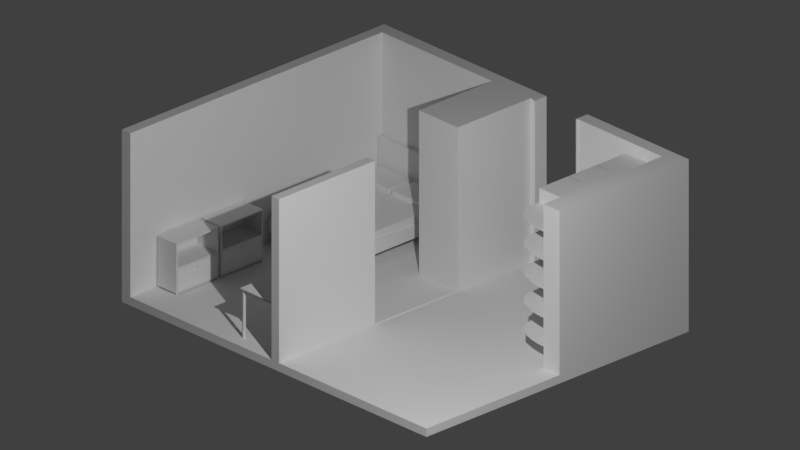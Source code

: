 # Source: room6.blend  (saved by Blender 2.79.0; exported with 4.5.12 LTS)
import bpy
from mathutils import Matrix  # noqa: F401  (used for matrix-valued properties, if any)

bpy.ops.wm.read_factory_settings(use_empty=True)
scene = bpy.context.scene
scene.name = 'Scene'

# ---- collections
col_collection_1 = bpy.data.collections.new('Collection 1'); scene.collection.children.link(col_collection_1)
col_collection_2 = bpy.data.collections.new('Collection 2'); scene.collection.children.link(col_collection_2)
col_collection_3 = bpy.data.collections.new('Collection 3'); scene.collection.children.link(col_collection_3)
col_collection_4 = bpy.data.collections.new('Collection 4'); scene.collection.children.link(col_collection_4)
col_collection_5 = bpy.data.collections.new('Collection 5'); scene.collection.children.link(col_collection_5)

# ---- world
world_world = bpy.data.worlds.new('World'); scene.world = world_world
world_world.color = (0.05088, 0.05088, 0.05088)
world_world.use_sun_shadow = False
world_world.sun_shadow_jitter_overblur = 0.0
world_world.cycles.sampling_method = 'MANUAL'

# ---- cameras
cam_camera = bpy.data.cameras.new('Camera')
cam_camera.type = 'ORTHO'
cam_camera.clip_end = 100.0
cam_camera.lens = 35.0
cam_camera.sensor_width = 32.0
cam_camera.sensor_height = 18.0
cam_camera.ortho_scale = 10.61
cam_camera.dof.focus_distance = 0.0

# ---- lights
light_lamp = bpy.data.lights.new('Lamp', 'AREA')
light_lamp.transmission_factor = 0.0
light_lamp.cutoff_distance = 30.0
light_lamp.energy = 666.6
light_lamp.shadow_buffer_clip_start = 1.001
light_lamp.shadow_soft_size = 0.1
light_lamp.shadow_maximum_resolution = 0.006
light_lamp.use_absolute_resolution = True
light_lamp.shape = 'RECTANGLE'
light_lamp.size = 0.1
light_lamp.size_y = 0.1

# ---- meshes
me_plane = bpy.data.meshes.new('Plane')
me_plane.from_pydata([(-1.183, -3.585, -0.03274), (4.676, -3.585, -0.03274), (-1.183, 1.218, -0.03274), (4.676, 1.218, -0.03274), (-1.183, -3.585, -0.1556), (4.676, -3.585, -0.1556), (-1.183, 1.218, -0.1556), (4.676, 1.218, -0.1556), (-1.02, -3.585, -0.03274), (-1.02, 1.218, -0.03274), (-1.02, -3.585, -0.1556), (-1.02, 1.218, -0.1556), (-1.183, 1.022, -0.03274), (4.676, 1.022, -0.03274), (-1.183, 1.022, -0.1556), (4.676, 1.022, -0.1556), (-1.02, 1.022, -0.1556), (-1.02, 1.022, -0.03274), (1.697, -3.585, -0.03274), (1.697, -3.585, -0.1556), (1.697, 1.218, -0.03274), (1.697, 1.218, -0.1556), (1.697, 1.022, -0.1556), (1.697, 1.022, -0.03274), (1.841, -3.585, -0.03274), (1.841, -3.585, -0.1556), (1.841, 1.022, -0.03274), (1.841, 1.218, -0.03274), (1.841, 1.218, -0.1556), (1.841, 1.022, -0.1556), (-1.183, -0.3129, -0.03274), (-1.183, -0.3129, -0.1556), (-1.02, -0.3129, -0.03274), (4.676, -0.3129, -0.03274), (4.676, -0.3129, -0.1556), (-1.02, -0.3129, -0.1556), (1.697, -0.3129, -0.03274), (1.697, -0.3129, -0.1556), (1.841, -0.3129, -0.03274), (1.841, -0.3129, -0.1556), (2.727, -3.585, -0.03274), (2.727, -3.585, -0.1556), (2.727, 1.022, -0.03274), (2.727, 1.218, -0.03274), (2.727, 1.218, -0.1556), (2.727, 1.022, -0.1556), (2.727, -0.3129, -0.03274), (2.727, -0.3129, -0.1556), (1.096, 1.218, -0.03274), (1.096, 1.218, -0.1556), (1.096, 1.022, -0.1556), (1.096, -3.585, -0.03274), (1.096, -3.585, -0.1556), (1.096, 1.022, -0.03274), (1.096, -0.3129, -0.1556), (1.096, -0.3129, -0.03274), (-1.183, -0.3129, -0.03274), (-1.183, -3.585, -0.03274), (-1.02, -3.585, -0.03274), (-1.02, -0.3129, -0.03274), (-1.183, 1.022, -0.03274), (-1.02, 1.022, -0.03274), (-1.183, -3.585, 2.366), (-1.02, -3.585, 2.366), (-1.183, 1.022, 2.366), (-1.02, 1.022, 2.366), (-1.183, -0.3129, 2.366), (-1.02, -0.3129, 2.366), (-1.02, -0.3129, -0.03274), (-1.183, -0.3129, -0.03274), (-1.02, 1.022, -0.03274), (-1.183, 1.022, -0.03274), (-1.02, -3.585, -0.03274), (-1.183, -3.585, -0.03274), (-1.183, 1.218, 2.366), (-1.02, 1.218, 2.366), (4.676, 1.218, 2.366), (4.676, 1.022, 2.366), (1.096, 1.218, 2.366), (-1.183, 1.022, 2.366), (-1.02, 1.022, 2.366), (2.727, 1.022, 2.366), (1.841, 1.218, 2.366), (1.697, 1.218, 2.366), (1.096, 1.022, 2.366), (1.697, 1.022, 2.366), (1.841, 1.022, 2.366), (2.727, 1.218, 2.366), (4.367, -3.585, -0.03274), (4.367, -3.585, -0.1556), (4.367, 1.022, -0.03274), (4.367, -0.3129, -0.03274), (4.367, 1.218, -0.03274), (4.367, 1.218, -0.1556), (4.367, 1.022, -0.1556), (4.367, -0.3129, -0.1556), (4.367, 1.022, 2.366), (4.367, 1.218, 2.366), (-1.183, -1.147, -0.1556), (1.697, -1.147, -0.03274), (1.841, -1.147, -0.03274), (4.676, -1.147, -0.03274), (4.676, -1.147, -0.1556), (-1.02, -1.147, -0.1556), (1.697, -1.147, -0.1556), (1.841, -1.147, -0.1556), (2.727, -1.147, -0.1556), (2.727, -1.147, -0.03274), (1.096, -1.147, -0.03274), (1.096, -1.147, -0.1556), (4.367, -1.147, -0.1556), (4.367, -1.147, -0.03274), (4.676, -0.3129, 2.366), (4.676, 1.022, 2.366), (4.367, 1.022, 2.366), (4.676, -1.147, 2.366), (4.367, -0.3129, 2.366), (4.367, -1.147, 2.366), (1.096, 1.022, 2.366), (1.697, 1.022, 2.366), (1.841, 1.022, 2.366), (1.697, -0.3129, 2.366), (1.841, -0.3129, 2.366), (1.096, -0.3129, 2.366), (-1.183, -1.827, -0.1556), (1.697, -1.827, -0.03274), (1.841, -1.827, -0.03274), (2.727, -1.827, -0.03274), (1.096, -1.827, -0.03274), (4.367, -1.827, -0.03274), (4.676, -1.827, -0.03274), (4.676, -1.827, -0.1556), (-1.02, -1.827, -0.1556), (1.697, -1.827, -0.1556), (1.841, -1.827, -0.1556), (2.727, -1.827, -0.1556), (1.096, -1.827, -0.1556), (4.367, -1.827, -0.1556), (1.697, -1.827, 2.366), (1.697, -3.585, 2.366), (1.841, -3.585, 2.366), (1.841, -1.827, 2.366), (1.697, -0.3129, -0.01804), (1.841, -0.3129, -0.01804), (1.697, -1.147, -0.01804), (1.841, -1.147, -0.01804), (1.697, -1.827, -0.01804), (1.841, -1.827, -0.01804), (2.762, 1.218, -0.03274), (2.762, 1.218, -0.1556), (2.762, 1.022, -0.1556), (2.762, -0.3129, -0.1556), (2.762, 1.218, 2.366), (2.762, -3.585, -0.03274), (2.762, -3.585, -0.1556), (2.762, 1.022, -0.03274), (2.762, -0.3129, -0.03274), (2.762, 1.022, 2.366), (2.762, -1.147, -0.03274), (2.762, -1.147, -0.1556), (2.762, -1.827, -0.1556), (2.762, -1.827, -0.03274), (1.841, 1.022, -0.03274), (1.841, 1.218, -0.03274), (1.841, 1.218, 2.366), (1.841, 1.022, 2.366), (1.941, 1.022, -0.03274), (1.941, 1.218, -0.03274), (1.941, 1.218, 2.366), (1.941, 1.022, 2.366), (1.906, 1.218, 2.366), (1.906, 1.218, -0.03274), (1.906, 1.022, 2.366), (1.906, 1.022, -0.03274), (2.727, 1.007, 2.366), (2.727, 1.007, -0.03274), (2.762, 1.007, -0.03274), (2.762, 1.007, 2.366), (1.941, 1.007, -0.03274), (1.941, 1.007, 2.366), (1.906, 1.007, 2.366), (1.906, 1.007, -0.03274), (-1.183, -3.067, -0.1556), (1.697, -3.067, -0.03274), (1.841, -3.067, -0.03274), (2.727, -3.067, -0.03274), (1.096, -3.067, -0.03274), (4.367, -3.067, -0.03274), (4.676, -3.067, -0.03274), (4.676, -3.067, -0.1556), (-1.02, -3.067, -0.1556), (1.697, -3.067, -0.1556), (1.841, -3.067, -0.1556), (2.727, -3.067, -0.1556), (1.096, -3.067, -0.1556), (4.367, -3.067, -0.1556), (1.697, -3.067, 2.366), (1.841, -3.067, 2.366), (2.762, -3.067, -0.03274), (2.762, -3.067, -0.1556)], [], [(92, 97, 76, 3), (94, 93, 7, 15), (9, 11, 6, 2), (88, 89, 5, 1), (13, 15, 7, 3), (30, 31, 98, 124, 182, 4, 0), (0, 4, 10, 8), (48, 49, 11, 9), (14, 6, 11, 16), (20, 83, 82, 27), (30, 12, 60, 56), (31, 14, 16, 35), (2, 6, 14, 12), (33, 34, 15, 13), (95, 94, 15, 34), (91, 116, 114, 90), (23, 119, 120, 26), (54, 50, 22, 37), (27, 28, 21, 20), (51, 52, 19, 18), (50, 49, 21, 22), (43, 27, 26, 42), (43, 44, 28, 27), (53, 118, 119, 23), (37, 22, 29, 39), (18, 19, 25, 24), (22, 21, 28, 29), (17, 80, 79, 12), (104, 37, 39, 105), (100, 38, 143, 145), (109, 54, 37, 104), (108, 99, 36, 55), (13, 113, 112, 33), (110, 95, 34, 102), (101, 102, 34, 33), (98, 31, 35, 103), (17, 32, 59, 61), (12, 14, 31, 30), (105, 39, 47, 106), (100, 107, 46, 38), (148, 149, 44, 43), (38, 46, 42, 26), (39, 29, 45, 47), (24, 25, 41, 40), (29, 28, 44, 45), (48, 78, 83, 20), (8, 51, 186, 128, 108, 55, 32), (103, 35, 54, 109), (2, 74, 75, 9), (16, 11, 49, 50), (8, 10, 52, 51), (35, 16, 50, 54), (32, 55, 53, 17), (20, 21, 49, 48), (17, 12, 71, 70), (12, 30, 69, 71), (32, 8, 58, 59), (12, 17, 61, 60), (0, 30, 56, 57), (0, 8, 72, 73), (73, 72, 63, 62), (68, 70, 65, 67), (69, 73, 62, 66), (64, 66, 62, 63, 67, 65), (70, 71, 64, 65), (8, 32, 68, 72), (71, 69, 66, 64), (32, 17, 70, 68), (30, 0, 73, 69), (72, 68, 67, 63), (96, 77, 76, 97), (79, 80, 75, 74), (84, 85, 83, 78), (85, 86, 82, 83), (42, 81, 87, 43), (80, 84, 78, 75), (12, 79, 74, 2), (9, 75, 78, 48), (23, 85, 84, 53), (53, 84, 80, 17), (157, 81, 174, 177), (26, 86, 85, 23), (3, 76, 77, 13), (82, 86, 165, 164), (13, 77, 96, 90), (157, 96, 97, 152), (3, 7, 93, 92), (159, 151, 95, 110), (158, 111, 91, 156), (156, 91, 90, 155), (151, 150, 94, 95), (153, 154, 89, 88), (150, 149, 93, 94), (148, 152, 97, 92), (161, 129, 111, 158), (160, 159, 110, 137), (132, 103, 109, 136), (126, 127, 107, 100), (134, 105, 106, 135), (124, 98, 103, 132), (130, 131, 102, 101), (137, 110, 102, 131), (129, 130, 101, 111), (128, 125, 99, 108), (136, 109, 104, 133), (99, 125, 146, 144), (133, 104, 105, 134), (116, 112, 113, 114), (117, 115, 112, 116), (111, 117, 116, 91), (101, 115, 117, 111), (33, 112, 115, 101), (90, 114, 113, 13), (123, 121, 119, 118), (121, 122, 120, 119), (26, 120, 122, 38), (55, 123, 118, 53), (36, 121, 123, 55), (38, 122, 121, 36), (191, 133, 134, 192), (184, 197, 140, 24), (194, 136, 133, 191), (186, 183, 125, 128), (187, 188, 130, 129), (195, 137, 131, 189), (188, 189, 131, 130), (182, 124, 132, 190), (192, 134, 135, 193), (184, 185, 127, 126), (190, 132, 136, 194), (199, 160, 137, 195), (198, 187, 129, 161), (196, 197, 141, 138), (183, 196, 138, 125), (125, 138, 141, 126), (24, 140, 139, 18), (144, 145, 143, 142), (146, 147, 145, 144), (125, 126, 147, 146), (126, 100, 145, 147), (38, 36, 142, 143), (36, 99, 144, 142), (185, 198, 161, 127), (193, 135, 160, 199), (135, 106, 159, 160), (127, 161, 158, 107), (43, 87, 152, 148), (45, 44, 149, 150), (40, 41, 154, 153), (47, 45, 150, 151), (46, 156, 155, 42), (107, 158, 156, 46), (106, 47, 151, 159), (81, 157, 152, 87), (90, 96, 157, 155), (92, 93, 149, 148), (171, 170, 168, 167), (26, 27, 163, 162), (27, 82, 164, 163), (86, 26, 162, 165), (166, 167, 168, 169), (170, 172, 169, 168), (169, 172, 180, 179), (173, 171, 167, 166), (162, 163, 171, 173), (165, 162, 173, 172), (164, 165, 172, 170), (163, 164, 170, 171), (176, 177, 174, 175), (180, 181, 178, 179), (81, 42, 175, 174), (42, 155, 176, 175), (172, 173, 181, 180), (166, 169, 179, 178), (173, 166, 178, 181), (155, 157, 177, 176), (41, 193, 199, 154), (40, 153, 198, 185), (18, 139, 196, 183), (139, 140, 197, 196), (153, 88, 187, 198), (154, 199, 195, 89), (10, 190, 194, 52), (24, 40, 185, 184), (25, 192, 193, 41), (4, 182, 190, 10), (1, 5, 189, 188), (89, 195, 189, 5), (88, 1, 188, 187), (51, 18, 183, 186), (52, 194, 191, 19), (126, 141, 197, 184), (19, 191, 192, 25)])
me_plane.use_remesh_preserve_volume = False
me_plane.use_remesh_preserve_attributes = False
me_plane.use_mirror_vertex_groups = False
me_plane.update()
me_plane_004 = bpy.data.meshes.new('Plane.004')
me_plane_004.from_pydata([(-1.0, -1.0, 0.0), (1.0, -1.0, 0.0), (-1.0, 1.0, 0.0), (1.0, 1.0, 0.0), (-1.0, 1.0, 0.36), (-1.0, -1.0, 0.36), (1.0, -1.0, 0.36), (1.0, 1.0, 0.36), (0.9167, -1.0, 0.0), (0.9167, 1.0, 0.0), (0.9167, -1.0, 0.36), (0.9167, 1.0, 0.36), (-0.9167, 1.0, 0.0), (-0.9167, 1.0, 0.36), (-0.9167, -1.0, 0.0), (-0.9167, -1.0, 0.36), (1.0, 1.0, 0.02), (1.0, -1.0, 0.02), (-1.0, -1.0, 0.02), (-1.0, 1.0, 0.02), (0.9167, -1.0, 0.02), (0.9167, 1.0, 0.02), (-0.9167, -1.0, 0.02), (-0.9167, 1.0, 0.02), (1.0, 1.0, 0.34), (-1.0, -1.0, 0.34), (0.9167, -1.0, 0.34), (0.9167, 1.0, 0.34), (-0.9167, -1.0, 0.34), (-0.9167, 1.0, 0.34), (1.0, -1.0, 0.34), (-1.0, 1.0, 0.34), (1.0, -1.0, 0.13), (-1.0, 1.0, 0.13), (1.0, 1.0, 0.13), (-1.0, -1.0, 0.13), (0.9167, -1.0, 0.13), (0.9167, 1.0, 0.13), (-0.9167, -1.0, 0.13), (-0.9167, 1.0, 0.13), (0.9167, 0.5667, 0.02), (-0.9167, 0.5667, 0.02), (0.9167, 0.5667, 0.13), (-0.9167, 0.5667, 0.13), (-0.9042, -1.0, 0.0), (-0.9042, -1.0, 0.36), (-0.9042, 1.0, 0.0), (-0.9042, 1.0, 0.36), (-0.9042, 1.0, 0.02), (-0.9042, -1.0, 0.02), (-0.9042, 1.0, 0.34), (-0.9042, -1.0, 0.34), (-0.9042, -1.0, 0.13), (-0.9042, 1.0, 0.13), (-0.9042, 0.5667, 0.02), (-0.9042, 0.5667, 0.13), (0.9042, -1.0, 0.0), (0.9042, -1.0, 0.36), (0.9042, 1.0, 0.02), (0.9042, 1.0, 0.34), (0.9042, 1.0, 0.13), (0.9042, 1.0, 0.0), (0.9042, 1.0, 0.36), (0.9042, -1.0, 0.02), (0.9042, -1.0, 0.34), (0.9042, -1.0, 0.13), (0.9042, 0.5667, 0.02), (0.9042, 0.5667, 0.13), (1.0, 1.0, 0.337), (-1.0, -1.0, 0.337), (0.9167, -1.0, 0.337), (0.9167, 1.0, 0.337), (-0.9167, -1.0, 0.337), (-0.9167, 1.0, 0.337), (1.0, -1.0, 0.337), (-1.0, 1.0, 0.337), (-0.9042, -1.0, 0.337), (-0.9042, 1.0, 0.337), (0.9042, 1.0, 0.337), (0.9042, -1.0, 0.337), (0.9167, -0.4958, 0.337), (0.9167, -0.4958, 0.34), (-0.9166, -0.4958, 0.337), (-0.9166, -0.4958, 0.34), (-0.9041, -0.4958, 0.34), (-0.9041, -0.4958, 0.13), (-0.9166, -0.4958, 0.13), (0.9042, -0.4958, 0.34), (-0.9041, -0.4958, 0.337), (0.9167, -0.4958, 0.13), (0.9042, -0.4958, 0.13), (0.9042, -0.4958, 0.337)], [], [(8, 9, 3, 1), (10, 6, 7, 11), (30, 24, 7, 6), (31, 25, 5, 4), (29, 31, 4, 13), (26, 30, 6, 10), (64, 26, 10, 57), (24, 27, 11, 7), (57, 10, 11, 62), (56, 61, 9, 8), (0, 2, 12, 14), (5, 15, 13, 4), (25, 28, 15, 5), (50, 29, 13, 47), (46, 12, 23, 48), (0, 14, 22, 18), (3, 9, 21, 16), (56, 8, 20, 63), (8, 1, 17, 20), (12, 2, 19, 23), (2, 0, 18, 19), (1, 3, 16, 17), (77, 73, 29, 50), (69, 72, 28, 25), (68, 71, 27, 24), (64, 51, 84, 87), (70, 74, 30, 26), (73, 75, 31, 29), (75, 69, 25, 31), (74, 68, 24, 30), (17, 16, 34, 32), (19, 18, 35, 33), (23, 19, 33, 39), (20, 17, 32, 36), (63, 20, 40, 66), (16, 21, 37, 34), (18, 22, 38, 35), (48, 23, 39, 53), (66, 40, 42, 67), (52, 38, 43, 55), (38, 22, 41, 43), (20, 36, 42, 40), (65, 52, 55, 67), (41, 54, 55, 43), (58, 48, 53, 60), (22, 49, 54, 41), (70, 26, 81, 80), (78, 77, 50, 59), (14, 44, 49, 22), (61, 46, 48, 58), (59, 50, 47, 62), (14, 12, 46, 44), (15, 45, 47, 13), (28, 51, 45, 15), (27, 59, 62, 11), (9, 61, 58, 21), (71, 78, 59, 27), (21, 58, 60, 37), (36, 65, 67, 42), (54, 66, 67, 55), (49, 63, 66, 54), (36, 70, 80, 89), (44, 56, 63, 49), (44, 46, 61, 56), (45, 57, 62, 47), (51, 64, 57, 45), (52, 65, 79, 76), (37, 60, 78, 71), (60, 53, 77, 78), (65, 36, 89, 90), (32, 34, 68, 74), (33, 35, 69, 75), (39, 33, 75, 73), (36, 32, 74, 70), (76, 79, 91, 88), (34, 37, 71, 68), (35, 38, 72, 69), (53, 39, 73, 77), (91, 80, 81, 87), (82, 88, 84, 83), (88, 91, 87, 84), (86, 85, 88, 82), (90, 89, 80, 91), (72, 38, 86, 82), (79, 65, 90, 91), (28, 72, 82, 83), (26, 64, 87, 81), (52, 76, 88, 85), (51, 28, 83, 84), (38, 52, 85, 86)])
me_plane_004.use_remesh_preserve_volume = False
me_plane_004.use_remesh_preserve_attributes = False
me_plane_004.use_mirror_vertex_groups = False
me_plane_004.update()
me_plane_003 = bpy.data.meshes.new('Plane.003')
me_plane_003.from_pydata([(-1.0, -1.0, 0.0), (1.0, -1.0, 0.0), (-1.0, 1.0, 0.0), (1.0, 1.0, 0.0), (-1.0, 1.0, 0.3946), (-1.0, -1.0, 0.3946), (1.0, -1.0, 0.3946), (1.0, 1.0, 0.3946)], [], [(0, 2, 3, 1), (5, 6, 7, 4), (1, 3, 7, 6), (2, 0, 5, 4), (3, 2, 4, 7), (0, 1, 6, 5)])
me_plane_003.use_remesh_preserve_volume = False
me_plane_003.use_remesh_preserve_attributes = False
me_plane_003.use_mirror_vertex_groups = False
me_plane_003.update()
me_plane_002 = bpy.data.meshes.new('Plane.002')
me_plane_002.from_pydata([(-1.0, -1.0, 0.0), (1.0, -1.0, 0.0), (-1.0, 1.0, 0.0), (1.0, 1.0, 0.0), (-1.0, 1.0, 0.3946), (-1.0, -1.0, 0.3946), (1.0, -1.0, 0.3946), (1.0, 1.0, 0.3946)], [], [(0, 2, 3, 1), (5, 6, 7, 4), (1, 3, 7, 6), (2, 0, 5, 4), (3, 2, 4, 7), (0, 1, 6, 5)])
me_plane_002.use_remesh_preserve_volume = False
me_plane_002.use_remesh_preserve_attributes = False
me_plane_002.use_mirror_vertex_groups = False
me_plane_002.update()
me_plane_001 = bpy.data.meshes.new('Plane.001')
me_plane_001.from_pydata([(-1.0, -1.0, -0.03404), (1.0, -1.0, -0.03404), (-1.0, 1.0, -0.03404), (1.0, 1.0, -0.03404), (-1.0, 1.0, 0.1468), (-1.0, -1.0, 0.1468), (1.0, -1.0, 0.1468), (1.0, 1.0, 0.1468), (-1.0, 0.935, -0.03404), (1.0, 0.935, -0.03404), (-1.0, 0.935, 0.1468), (1.0, 0.935, 0.1468), (1.0, 0.935, 0.1468), (1.0, 1.0, 0.1468), (-1.0, 1.0, 0.1468), (-1.0, 0.935, 0.1468), (1.0, 0.935, 0.1468), (1.0, 1.0, 0.1468), (-1.0, 1.0, 0.1468), (-1.0, 0.935, 0.1468), (1.0, 0.935, 0.727), (1.0, 1.0, 0.727), (-1.0, 1.0, 0.727), (-1.0, 0.935, 0.727), (-1.0, -0.9617, -0.03404), (-1.0, -0.9617, 0.1468), (1.0, -0.9617, -0.03404), (1.0, -0.9617, 0.1468), (0.946, -1.0, -0.03404), (0.946, 1.0, -0.03404), (0.946, -1.0, 0.1468), (0.946, 1.0, 0.1468), (0.946, 0.935, 0.1468), (0.946, 0.935, -0.03404), (0.946, 1.0, 0.1468), (0.946, 0.935, 0.1468), (0.946, 1.0, 0.1468), (0.946, 0.935, 0.1468), (0.946, 1.0, 0.727), (0.946, 0.935, 0.727), (0.946, -0.9617, -0.03404), (0.946, -0.9617, 0.1468), (-0.9459, 1.0, -0.03404), (-0.9459, 1.0, 0.1468), (-0.9459, 0.935, 0.1468), (-0.9459, 1.0, 0.1468), (-0.9459, 0.935, 0.1468), (-0.9459, 1.0, 0.1468), (-0.9459, 0.935, 0.1468), (-0.9459, 1.0, 0.727), (-0.9459, 0.935, 0.727), (-0.9459, -0.9617, 0.1468), (-0.9459, -1.0, -0.03404), (-0.9459, -1.0, 0.1468), (-0.9459, 0.935, -0.03404), (-0.9459, -0.9617, -0.03404), (0.946, -0.9617, 0.2711), (0.946, 0.935, 0.2711), (-0.9459, 0.935, 0.2711), (-0.9459, -0.9617, 0.2711), (0.8353, -0.843, -0.1841), (0.8353, -0.843, 0.01905), (0.8735, -0.8542, -0.1841), (0.8735, -0.8542, 0.01905), (0.8894, -0.8812, -0.1841), (0.8894, -0.8812, 0.01905), (0.8735, -0.9083, -0.1841), (0.8735, -0.9083, 0.01905), (0.8353, -0.9195, -0.1841), (0.8353, -0.9195, 0.01905), (0.7971, -0.9083, -0.1841), (0.7971, -0.9083, 0.01905), (0.7812, -0.8812, -0.1841), (0.7812, -0.8812, 0.01905), (0.7971, -0.8542, -0.1841), (0.7971, -0.8542, 0.01905), (-0.8399, -0.843, -0.1841), (-0.8399, -0.843, 0.01905), (-0.8017, -0.8542, -0.1841), (-0.8017, -0.8542, 0.01905), (-0.7859, -0.8812, -0.1841), (-0.7859, -0.8812, 0.01905), (-0.8017, -0.9083, -0.1841), (-0.8017, -0.9083, 0.01905), (-0.8399, -0.9195, -0.1841), (-0.8399, -0.9195, 0.01905), (-0.8782, -0.9083, -0.1841), (-0.8782, -0.9083, 0.01905), (-0.894, -0.8812, -0.1841), (-0.894, -0.8812, 0.01905), (-0.8782, -0.8542, -0.1841), (-0.8782, -0.8542, 0.01905), (-0.8399, 0.945, -0.1841), (-0.8399, 0.945, 0.01905), (-0.8017, 0.9338, -0.1841), (-0.8017, 0.9338, 0.01905), (-0.7859, 0.9068, -0.1841), (-0.7859, 0.9068, 0.01905), (-0.8017, 0.8797, -0.1841), (-0.8017, 0.8797, 0.01905), (-0.8399, 0.8685, -0.1841), (-0.8399, 0.8685, 0.01905), (-0.8782, 0.8797, -0.1841), (-0.8782, 0.8797, 0.01905), (-0.894, 0.9068, -0.1841), (-0.894, 0.9068, 0.01905), (-0.8782, 0.9338, -0.1841), (-0.8782, 0.9338, 0.01905), (0.8413, 0.945, -0.1841), (0.8413, 0.945, 0.01905), (0.8796, 0.9338, -0.1841), (0.8796, 0.9338, 0.01905), (0.8954, 0.9068, -0.1841), (0.8954, 0.9068, 0.01905), (0.8796, 0.8797, -0.1841), (0.8796, 0.8797, 0.01905), (0.8413, 0.8685, -0.1841), (0.8413, 0.8685, 0.01905), (0.8031, 0.8797, -0.1841), (0.8031, 0.8797, 0.01905), (0.7873, 0.9068, -0.1841), (0.7873, 0.9068, 0.01905), (0.8031, 0.9338, -0.1841), (0.8031, 0.9338, 0.01905)], [], [(33, 29, 3, 9), (43, 4, 14, 45), (42, 2, 4, 43), (28, 1, 6, 30), (9, 3, 7, 11), (24, 0, 5, 25), (2, 8, 10, 4), (26, 9, 11, 27), (41, 27, 11, 32), (40, 33, 9, 26), (35, 12, 16, 37), (32, 11, 12, 35), (4, 10, 15, 14), (11, 7, 13, 12), (47, 18, 22, 49), (45, 14, 18, 47), (14, 15, 19, 18), (12, 13, 17, 16), (39, 20, 21, 38), (18, 19, 23, 22), (16, 17, 21, 20), (37, 16, 20, 39), (28, 40, 26, 1), (30, 6, 27, 41), (1, 26, 27, 6), (8, 24, 25, 10), (53, 30, 41, 51), (52, 55, 40, 28), (48, 37, 39, 50), (50, 39, 38, 49), (13, 34, 36, 17), (17, 36, 38, 21), (44, 32, 35, 46), (46, 35, 37, 48), (55, 54, 33, 40), (32, 44, 58, 57), (52, 28, 30, 53), (3, 29, 31, 7), (7, 31, 34, 13), (54, 42, 29, 33), (8, 2, 42, 54), (0, 52, 53, 5), (25, 51, 44, 10), (24, 8, 54, 55), (15, 46, 48, 19), (10, 44, 46, 15), (23, 50, 49, 22), (19, 48, 50, 23), (0, 24, 55, 52), (5, 53, 51, 25), (34, 45, 47, 36), (36, 47, 49, 38), (29, 42, 43, 31), (31, 43, 45, 34), (59, 56, 57, 58), (51, 41, 56, 59), (44, 51, 59, 58), (41, 32, 57, 56), (60, 61, 63, 62), (62, 63, 65, 64), (64, 65, 67, 66), (66, 67, 69, 68), (68, 69, 71, 70), (70, 71, 73, 72), (63, 61, 75, 73, 71, 69, 67, 65), (72, 73, 75, 74), (74, 75, 61, 60), (60, 62, 64, 66, 68, 70, 72, 74), (76, 77, 79, 78), (78, 79, 81, 80), (80, 81, 83, 82), (82, 83, 85, 84), (84, 85, 87, 86), (86, 87, 89, 88), (79, 77, 91, 89, 87, 85, 83, 81), (88, 89, 91, 90), (90, 91, 77, 76), (76, 78, 80, 82, 84, 86, 88, 90), (92, 93, 95, 94), (94, 95, 97, 96), (96, 97, 99, 98), (98, 99, 101, 100), (100, 101, 103, 102), (102, 103, 105, 104), (95, 93, 107, 105, 103, 101, 99, 97), (104, 105, 107, 106), (106, 107, 93, 92), (92, 94, 96, 98, 100, 102, 104, 106), (108, 109, 111, 110), (110, 111, 113, 112), (112, 113, 115, 114), (114, 115, 117, 116), (116, 117, 119, 118), (118, 119, 121, 120), (111, 109, 123, 121, 119, 117, 115, 113), (120, 121, 123, 122), (122, 123, 109, 108), (108, 110, 112, 114, 116, 118, 120, 122)])
me_plane_001.use_remesh_preserve_volume = False
me_plane_001.use_remesh_preserve_attributes = False
me_plane_001.use_mirror_vertex_groups = False
me_plane_001.update()
me_plane_008 = bpy.data.meshes.new('Plane.008')
me_plane_008.from_pydata([(-1.0, -1.0, 0.0), (1.0, -1.0, 0.0), (-1.0, 1.0, 0.0), (1.0, 1.0, 0.0), (-1.0, -1.0, 0.05), (1.0, -1.0, 0.05), (-1.0, 1.0, 0.05), (1.0, 1.0, 0.05)], [], [(0, 2, 3, 1), (4, 5, 7, 6), (2, 0, 4, 6), (3, 2, 6, 7), (0, 1, 5, 4), (1, 3, 7, 5)])
me_plane_008.use_remesh_preserve_volume = False
me_plane_008.use_remesh_preserve_attributes = False
me_plane_008.use_mirror_vertex_groups = False
me_plane_008.update()
me_plane_007 = bpy.data.meshes.new('Plane.007')
me_plane_007.from_pydata([(-1.0, -1.0, 0.0), (1.0, -1.0, 0.0), (-1.0, 1.0, 0.0), (1.0, 1.0, 0.0), (-1.0, -1.0, 0.05), (1.0, -1.0, 0.05), (-1.0, 1.0, 0.05), (1.0, 1.0, 0.05)], [], [(0, 2, 3, 1), (4, 5, 7, 6), (2, 0, 4, 6), (3, 2, 6, 7), (0, 1, 5, 4), (1, 3, 7, 5)])
me_plane_007.use_remesh_preserve_volume = False
me_plane_007.use_remesh_preserve_attributes = False
me_plane_007.use_mirror_vertex_groups = False
me_plane_007.update()
me_cylinder_003 = bpy.data.meshes.new('Cylinder.003')
me_cylinder_003.from_pydata([(0.0, 0.015, -0.2214), (0.0, 0.015, 0.2156), (0.01061, 0.01061, -0.2214), (0.01061, 0.01061, 0.2156), (0.015, -6.557e-10, -0.2214), (0.015, -9.866e-10, 0.2156), (0.01061, -0.01061, -0.2214), (0.01061, -0.01061, 0.2156), (-1.311e-09, -0.015, -0.2214), (-1.311e-09, -0.015, 0.2156), (-0.01061, -0.01061, -0.2214), (-0.01061, -0.01061, 0.2156), (-0.015, 1.789e-10, -0.2214), (-0.015, -1.521e-10, 0.2156), (-0.01061, 0.01061, -0.2214), (-0.01061, 0.01061, 0.2156)], [], [(0, 1, 3, 2), (2, 3, 5, 4), (4, 5, 7, 6), (6, 7, 9, 8), (8, 9, 11, 10), (10, 11, 13, 12), (3, 1, 15, 13, 11, 9, 7, 5), (12, 13, 15, 14), (14, 15, 1, 0), (0, 2, 4, 6, 8, 10, 12, 14)])
me_cylinder_003.use_remesh_preserve_volume = False
me_cylinder_003.use_remesh_preserve_attributes = False
me_cylinder_003.use_mirror_vertex_groups = False
me_cylinder_003.update()
me_cylinder_002 = bpy.data.meshes.new('Cylinder.002')
me_cylinder_002.from_pydata([(0.0, 0.015, -0.2214), (0.0, 0.015, 0.2156), (0.01061, 0.01061, -0.2214), (0.01061, 0.01061, 0.2156), (0.015, -6.557e-10, -0.2214), (0.015, -9.866e-10, 0.2156), (0.01061, -0.01061, -0.2214), (0.01061, -0.01061, 0.2156), (-1.311e-09, -0.015, -0.2214), (-1.311e-09, -0.015, 0.2156), (-0.01061, -0.01061, -0.2214), (-0.01061, -0.01061, 0.2156), (-0.015, 1.789e-10, -0.2214), (-0.015, -1.521e-10, 0.2156), (-0.01061, 0.01061, -0.2214), (-0.01061, 0.01061, 0.2156)], [], [(0, 1, 3, 2), (2, 3, 5, 4), (4, 5, 7, 6), (6, 7, 9, 8), (8, 9, 11, 10), (10, 11, 13, 12), (3, 1, 15, 13, 11, 9, 7, 5), (12, 13, 15, 14), (14, 15, 1, 0), (0, 2, 4, 6, 8, 10, 12, 14)])
me_cylinder_002.use_remesh_preserve_volume = False
me_cylinder_002.use_remesh_preserve_attributes = False
me_cylinder_002.use_mirror_vertex_groups = False
me_cylinder_002.update()
me_cylinder_001 = bpy.data.meshes.new('Cylinder.001')
me_cylinder_001.from_pydata([(0.0, 0.015, -0.2214), (0.0, 0.015, 0.2156), (0.01061, 0.01061, -0.2214), (0.01061, 0.01061, 0.2156), (0.015, -6.557e-10, -0.2214), (0.015, -9.866e-10, 0.2156), (0.01061, -0.01061, -0.2214), (0.01061, -0.01061, 0.2156), (-1.311e-09, -0.015, -0.2214), (-1.311e-09, -0.015, 0.2156), (-0.01061, -0.01061, -0.2214), (-0.01061, -0.01061, 0.2156), (-0.015, 1.789e-10, -0.2214), (-0.015, -1.521e-10, 0.2156), (-0.01061, 0.01061, -0.2214), (-0.01061, 0.01061, 0.2156)], [], [(0, 1, 3, 2), (2, 3, 5, 4), (4, 5, 7, 6), (6, 7, 9, 8), (8, 9, 11, 10), (10, 11, 13, 12), (3, 1, 15, 13, 11, 9, 7, 5), (12, 13, 15, 14), (14, 15, 1, 0), (0, 2, 4, 6, 8, 10, 12, 14)])
me_cylinder_001.use_remesh_preserve_volume = False
me_cylinder_001.use_remesh_preserve_attributes = False
me_cylinder_001.use_mirror_vertex_groups = False
me_cylinder_001.update()
me_cylinder = bpy.data.meshes.new('Cylinder')
me_cylinder.from_pydata([(0.0, 0.015, -0.2214), (0.0, 0.015, 0.2156), (0.01061, 0.01061, -0.2214), (0.01061, 0.01061, 0.2156), (0.015, -6.557e-10, -0.2214), (0.015, -9.866e-10, 0.2156), (0.01061, -0.01061, -0.2214), (0.01061, -0.01061, 0.2156), (-1.311e-09, -0.015, -0.2214), (-1.311e-09, -0.015, 0.2156), (-0.01061, -0.01061, -0.2214), (-0.01061, -0.01061, 0.2156), (-0.015, 1.789e-10, -0.2214), (-0.015, -1.521e-10, 0.2156), (-0.01061, 0.01061, -0.2214), (-0.01061, 0.01061, 0.2156)], [], [(0, 1, 3, 2), (2, 3, 5, 4), (4, 5, 7, 6), (6, 7, 9, 8), (8, 9, 11, 10), (10, 11, 13, 12), (3, 1, 15, 13, 11, 9, 7, 5), (12, 13, 15, 14), (14, 15, 1, 0), (0, 2, 4, 6, 8, 10, 12, 14)])
me_cylinder.use_remesh_preserve_volume = False
me_cylinder.use_remesh_preserve_attributes = False
me_cylinder.use_mirror_vertex_groups = False
me_cylinder.update()
me_plane_005 = bpy.data.meshes.new('Plane.005')
me_plane_005.from_pydata([(-0.9372, -0.9372, 0.72), (0.9372, -0.9372, 0.72), (-0.9372, 0.9372, 0.72), (0.9372, 0.9372, 0.72), (-1.0, 1.0, 0.74), (-1.0, -1.0, 0.74), (1.0, -1.0, 0.74), (1.0, 1.0, 0.74), (-1.0, 1.0, 0.72), (-1.0, -1.0, 0.72), (1.0, -1.0, 0.72), (1.0, 1.0, 0.72), (-0.91, 0.91, 0.67), (-0.91, -0.91, 0.67), (0.91, -0.91, 0.67), (0.91, 0.91, 0.67), (-0.9372, 0.9372, 0.67), (-0.9372, -0.9372, 0.67), (0.9372, -0.9372, 0.67), (0.9372, 0.9372, 0.67), (-0.91, 0.91, 0.7127), (-0.91, -0.91, 0.7127), (0.91, -0.91, 0.7127), (0.91, 0.91, 0.7127)], [], [(1, 0, 17, 18), (5, 6, 7, 4), (10, 11, 7, 6), (8, 9, 5, 4), (11, 8, 4, 7), (9, 10, 6, 5), (2, 0, 9, 8), (0, 1, 10, 9), (1, 3, 11, 10), (3, 2, 8, 11), (12, 15, 23, 20), (3, 1, 18, 19), (0, 2, 16, 17), (2, 3, 19, 16), (12, 13, 17, 16), (13, 14, 18, 17), (14, 15, 19, 18), (15, 12, 16, 19), (21, 20, 23, 22), (14, 13, 21, 22), (15, 14, 22, 23), (13, 12, 20, 21)])
me_plane_005.use_remesh_preserve_volume = False
me_plane_005.use_remesh_preserve_attributes = False
me_plane_005.use_mirror_vertex_groups = False
me_plane_005.update()
me_circle_004 = bpy.data.meshes.new('Circle.004')
me_circle_004.from_pydata([(1.0, 1.0, 0.0), (-1.0, 1.0, 0.0), (1.0, -1.0, 0.0), (-0.4551, -0.6214, 1.041e-08), (-1.0, 0.3614, 0.0), (1.0, 0.3614, 0.0), (-0.8266, -0.1933, -1.096e-09), (1.0, -0.1734, 0.0), (0.57, 1.0, 0.0), (0.537, -0.9502, 1.37e-09), (0.57, 0.3614, 0.0), (0.57, -0.1734, 0.0), (-0.2349, 1.0, 0.0), (-0.2349, 0.3614, 0.0), (-0.2349, -0.1535, 0.0), (0.1119, -0.8505, 4.111e-09), (1.0, 1.0, 0.02), (-1.0, 1.0, 0.02), (1.0, -1.0, 0.02), (-0.4551, -0.6214, 0.02), (-1.0, 0.3614, 0.02), (1.0, 0.3614, 0.02), (-0.8266, -0.1933, 0.02), (1.0, -0.1734, 0.02), (0.57, 1.0, 0.02), (0.537, -0.9502, 0.02), (0.57, 0.3614, 0.02), (0.57, -0.1734, 0.02), (-0.2349, 1.0, 0.02), (-0.2349, 0.3614, 0.02), (-0.2349, -0.1535, 0.02), (0.1119, -0.8505, 0.02)], [], [(10, 8, 0, 5), (11, 10, 5, 7), (9, 11, 7, 2), (15, 14, 11, 9), (14, 13, 10, 11), (13, 12, 8, 10), (4, 1, 12, 13), (6, 4, 13, 14), (3, 6, 14, 15), (26, 21, 16, 24), (27, 23, 21, 26), (25, 18, 23, 27), (31, 25, 27, 30), (30, 27, 26, 29), (29, 26, 24, 28), (20, 29, 28, 17), (22, 30, 29, 20), (19, 31, 30, 22), (3, 15, 31, 19), (5, 0, 16, 21), (0, 8, 24, 16), (8, 12, 28, 24), (12, 1, 17, 28), (4, 6, 22, 20), (1, 4, 20, 17), (15, 9, 25, 31), (9, 2, 18, 25), (2, 7, 23, 18), (7, 5, 21, 23), (6, 3, 19, 22)])
me_circle_004.use_remesh_preserve_volume = False
me_circle_004.use_remesh_preserve_attributes = False
me_circle_004.use_mirror_vertex_groups = False
me_circle_004.update()
me_circle_003 = bpy.data.meshes.new('Circle.003')
me_circle_003.from_pydata([(1.0, 1.0, 0.0), (-1.0, 1.0, 0.0), (1.0, -1.0, 0.0), (-0.4551, -0.6214, 1.041e-08), (-1.0, 0.3614, 0.0), (1.0, 0.3614, 0.0), (-0.8266, -0.1933, -1.096e-09), (1.0, -0.1734, 0.0), (0.57, 1.0, 0.0), (0.537, -0.9502, 1.37e-09), (0.57, 0.3614, 0.0), (0.57, -0.1734, 0.0), (-0.2349, 1.0, 0.0), (-0.2349, 0.3614, 0.0), (-0.2349, -0.1535, 0.0), (0.1119, -0.8505, 4.111e-09), (1.0, 1.0, 0.02), (-1.0, 1.0, 0.02), (1.0, -1.0, 0.02), (-0.4551, -0.6214, 0.02), (-1.0, 0.3614, 0.02), (1.0, 0.3614, 0.02), (-0.8266, -0.1933, 0.02), (1.0, -0.1734, 0.02), (0.57, 1.0, 0.02), (0.537, -0.9502, 0.02), (0.57, 0.3614, 0.02), (0.57, -0.1734, 0.02), (-0.2349, 1.0, 0.02), (-0.2349, 0.3614, 0.02), (-0.2349, -0.1535, 0.02), (0.1119, -0.8505, 0.02)], [], [(10, 8, 0, 5), (11, 10, 5, 7), (9, 11, 7, 2), (15, 14, 11, 9), (14, 13, 10, 11), (13, 12, 8, 10), (4, 1, 12, 13), (6, 4, 13, 14), (3, 6, 14, 15), (26, 21, 16, 24), (27, 23, 21, 26), (25, 18, 23, 27), (31, 25, 27, 30), (30, 27, 26, 29), (29, 26, 24, 28), (20, 29, 28, 17), (22, 30, 29, 20), (19, 31, 30, 22), (3, 15, 31, 19), (5, 0, 16, 21), (0, 8, 24, 16), (8, 12, 28, 24), (12, 1, 17, 28), (4, 6, 22, 20), (1, 4, 20, 17), (15, 9, 25, 31), (9, 2, 18, 25), (2, 7, 23, 18), (7, 5, 21, 23), (6, 3, 19, 22)])
me_circle_003.use_remesh_preserve_volume = False
me_circle_003.use_remesh_preserve_attributes = False
me_circle_003.use_mirror_vertex_groups = False
me_circle_003.update()
me_circle_002 = bpy.data.meshes.new('Circle.002')
me_circle_002.from_pydata([(1.0, 1.0, 0.0), (-1.0, 1.0, 0.0), (1.0, -1.0, 0.0), (-0.4551, -0.6214, 1.041e-08), (-1.0, 0.3614, 0.0), (1.0, 0.3614, 0.0), (-0.8266, -0.1933, -1.096e-09), (1.0, -0.1734, 0.0), (0.57, 1.0, 0.0), (0.537, -0.9502, 1.37e-09), (0.57, 0.3614, 0.0), (0.57, -0.1734, 0.0), (-0.2349, 1.0, 0.0), (-0.2349, 0.3614, 0.0), (-0.2349, -0.1535, 0.0), (0.1119, -0.8505, 4.111e-09), (1.0, 1.0, 0.02), (-1.0, 1.0, 0.02), (1.0, -1.0, 0.02), (-0.4551, -0.6214, 0.02), (-1.0, 0.3614, 0.02), (1.0, 0.3614, 0.02), (-0.8266, -0.1933, 0.02), (1.0, -0.1734, 0.02), (0.57, 1.0, 0.02), (0.537, -0.9502, 0.02), (0.57, 0.3614, 0.02), (0.57, -0.1734, 0.02), (-0.2349, 1.0, 0.02), (-0.2349, 0.3614, 0.02), (-0.2349, -0.1535, 0.02), (0.1119, -0.8505, 0.02)], [], [(10, 8, 0, 5), (11, 10, 5, 7), (9, 11, 7, 2), (15, 14, 11, 9), (14, 13, 10, 11), (13, 12, 8, 10), (4, 1, 12, 13), (6, 4, 13, 14), (3, 6, 14, 15), (26, 21, 16, 24), (27, 23, 21, 26), (25, 18, 23, 27), (31, 25, 27, 30), (30, 27, 26, 29), (29, 26, 24, 28), (20, 29, 28, 17), (22, 30, 29, 20), (19, 31, 30, 22), (3, 15, 31, 19), (5, 0, 16, 21), (0, 8, 24, 16), (8, 12, 28, 24), (12, 1, 17, 28), (4, 6, 22, 20), (1, 4, 20, 17), (15, 9, 25, 31), (9, 2, 18, 25), (2, 7, 23, 18), (7, 5, 21, 23), (6, 3, 19, 22)])
me_circle_002.use_remesh_preserve_volume = False
me_circle_002.use_remesh_preserve_attributes = False
me_circle_002.use_mirror_vertex_groups = False
me_circle_002.update()
me_circle_001 = bpy.data.meshes.new('Circle.001')
me_circle_001.from_pydata([(1.0, 1.0, 0.0), (-1.0, 1.0, 0.0), (1.0, -1.0, 0.0), (-0.4551, -0.6214, 1.041e-08), (-1.0, 0.3614, 0.0), (1.0, 0.3614, 0.0), (-0.8266, -0.1933, -1.096e-09), (1.0, -0.1734, 0.0), (0.57, 1.0, 0.0), (0.537, -0.9502, 1.37e-09), (0.57, 0.3614, 0.0), (0.57, -0.1734, 0.0), (-0.2349, 1.0, 0.0), (-0.2349, 0.3614, 0.0), (-0.2349, -0.1535, 0.0), (0.1119, -0.8505, 4.111e-09), (1.0, 1.0, 0.02), (-1.0, 1.0, 0.02), (1.0, -1.0, 0.02), (-0.4551, -0.6214, 0.02), (-1.0, 0.3614, 0.02), (1.0, 0.3614, 0.02), (-0.8266, -0.1933, 0.02), (1.0, -0.1734, 0.02), (0.57, 1.0, 0.02), (0.537, -0.9502, 0.02), (0.57, 0.3614, 0.02), (0.57, -0.1734, 0.02), (-0.2349, 1.0, 0.02), (-0.2349, 0.3614, 0.02), (-0.2349, -0.1535, 0.02), (0.1119, -0.8505, 0.02)], [], [(10, 8, 0, 5), (11, 10, 5, 7), (9, 11, 7, 2), (15, 14, 11, 9), (14, 13, 10, 11), (13, 12, 8, 10), (4, 1, 12, 13), (6, 4, 13, 14), (3, 6, 14, 15), (26, 21, 16, 24), (27, 23, 21, 26), (25, 18, 23, 27), (31, 25, 27, 30), (30, 27, 26, 29), (29, 26, 24, 28), (20, 29, 28, 17), (22, 30, 29, 20), (19, 31, 30, 22), (3, 15, 31, 19), (5, 0, 16, 21), (0, 8, 24, 16), (8, 12, 28, 24), (12, 1, 17, 28), (4, 6, 22, 20), (1, 4, 20, 17), (15, 9, 25, 31), (9, 2, 18, 25), (2, 7, 23, 18), (7, 5, 21, 23), (6, 3, 19, 22)])
me_circle_001.use_remesh_preserve_volume = False
me_circle_001.use_remesh_preserve_attributes = False
me_circle_001.use_mirror_vertex_groups = False
me_circle_001.update()
me_circle = bpy.data.meshes.new('Circle')
me_circle.from_pydata([(1.0, 1.0, 0.0), (-1.0, 1.0, 0.0), (1.0, -1.0, 0.0), (-0.4551, -0.6214, 1.041e-08), (-1.0, 0.3614, 0.0), (1.0, 0.3614, 0.0), (-0.8266, -0.1933, -1.096e-09), (1.0, -0.1734, 0.0), (0.57, 1.0, 0.0), (0.537, -0.9502, 1.37e-09), (0.57, 0.3614, 0.0), (0.57, -0.1734, 0.0), (-0.2349, 1.0, 0.0), (-0.2349, 0.3614, 0.0), (-0.2349, -0.1535, 0.0), (0.1119, -0.8505, 4.111e-09), (1.0, 1.0, 0.02), (-1.0, 1.0, 0.02), (1.0, -1.0, 0.02), (-0.4551, -0.6214, 0.02), (-1.0, 0.3614, 0.02), (1.0, 0.3614, 0.02), (-0.8266, -0.1933, 0.02), (1.0, -0.1734, 0.02), (0.57, 1.0, 0.02), (0.537, -0.9502, 0.02), (0.57, 0.3614, 0.02), (0.57, -0.1734, 0.02), (-0.2349, 1.0, 0.02), (-0.2349, 0.3614, 0.02), (-0.2349, -0.1535, 0.02), (0.1119, -0.8505, 0.02)], [], [(10, 8, 0, 5), (11, 10, 5, 7), (9, 11, 7, 2), (15, 14, 11, 9), (14, 13, 10, 11), (13, 12, 8, 10), (4, 1, 12, 13), (6, 4, 13, 14), (3, 6, 14, 15), (26, 21, 16, 24), (27, 23, 21, 26), (25, 18, 23, 27), (31, 25, 27, 30), (30, 27, 26, 29), (29, 26, 24, 28), (20, 29, 28, 17), (22, 30, 29, 20), (19, 31, 30, 22), (3, 15, 31, 19), (5, 0, 16, 21), (0, 8, 24, 16), (8, 12, 28, 24), (12, 1, 17, 28), (4, 6, 22, 20), (1, 4, 20, 17), (15, 9, 25, 31), (9, 2, 18, 25), (2, 7, 23, 18), (7, 5, 21, 23), (6, 3, 19, 22)])
me_circle.use_remesh_preserve_volume = False
me_circle.use_remesh_preserve_attributes = False
me_circle.use_mirror_vertex_groups = False
me_circle.update()
me_cylinder_012 = bpy.data.meshes.new('Cylinder.012')
me_cylinder_012.from_pydata([(0.0, 0.006, -0.145), (0.0, 0.006, 0.145), (0.004243, 0.004243, -0.145), (0.004243, 0.004243, 0.145), (0.006, -2.623e-10, -0.145), (0.006, -2.623e-10, 0.145), (0.004243, -0.004243, -0.145), (0.004243, -0.004243, 0.145), (-5.245e-10, -0.006, -0.145), (-5.245e-10, -0.006, 0.145), (-0.004243, -0.004243, -0.145), (-0.004243, -0.004243, 0.145), (-0.006, 7.155e-11, -0.145), (-0.006, 7.155e-11, 0.145), (-0.004243, 0.004243, -0.145), (-0.004243, 0.004243, 0.145)], [], [(0, 1, 3, 2), (2, 3, 5, 4), (4, 5, 7, 6), (6, 7, 9, 8), (8, 9, 11, 10), (10, 11, 13, 12), (3, 1, 15, 13, 11, 9, 7, 5), (12, 13, 15, 14), (14, 15, 1, 0), (0, 2, 4, 6, 8, 10, 12, 14)])
me_cylinder_012.use_remesh_preserve_volume = False
me_cylinder_012.use_remesh_preserve_attributes = False
me_cylinder_012.use_mirror_vertex_groups = False
me_cylinder_012.update()
me_cylinder_011 = bpy.data.meshes.new('Cylinder.011')
me_cylinder_011.from_pydata([(0.0, 0.006, -0.145), (0.0, 0.006, 0.145), (0.004243, 0.004243, -0.145), (0.004243, 0.004243, 0.145), (0.006, -2.623e-10, -0.145), (0.006, -2.623e-10, 0.145), (0.004243, -0.004243, -0.145), (0.004243, -0.004243, 0.145), (-5.245e-10, -0.006, -0.145), (-5.245e-10, -0.006, 0.145), (-0.004243, -0.004243, -0.145), (-0.004243, -0.004243, 0.145), (-0.006, 7.155e-11, -0.145), (-0.006, 7.155e-11, 0.145), (-0.004243, 0.004243, -0.145), (-0.004243, 0.004243, 0.145)], [], [(0, 1, 3, 2), (2, 3, 5, 4), (4, 5, 7, 6), (6, 7, 9, 8), (8, 9, 11, 10), (10, 11, 13, 12), (3, 1, 15, 13, 11, 9, 7, 5), (12, 13, 15, 14), (14, 15, 1, 0), (0, 2, 4, 6, 8, 10, 12, 14)])
me_cylinder_011.use_remesh_preserve_volume = False
me_cylinder_011.use_remesh_preserve_attributes = False
me_cylinder_011.use_mirror_vertex_groups = False
me_cylinder_011.update()
me_cylinder_010 = bpy.data.meshes.new('Cylinder.010')
me_cylinder_010.from_pydata([(0.0, 0.006, -0.145), (0.0, 0.006, 0.145), (0.004243, 0.004243, -0.145), (0.004243, 0.004243, 0.145), (0.006, -2.623e-10, -0.145), (0.006, -2.623e-10, 0.145), (0.004243, -0.004243, -0.145), (0.004243, -0.004243, 0.145), (-5.245e-10, -0.006, -0.145), (-5.245e-10, -0.006, 0.145), (-0.004243, -0.004243, -0.145), (-0.004243, -0.004243, 0.145), (-0.006, 7.155e-11, -0.145), (-0.006, 7.155e-11, 0.145), (-0.004243, 0.004243, -0.145), (-0.004243, 0.004243, 0.145)], [], [(0, 1, 3, 2), (2, 3, 5, 4), (4, 5, 7, 6), (6, 7, 9, 8), (8, 9, 11, 10), (10, 11, 13, 12), (3, 1, 15, 13, 11, 9, 7, 5), (12, 13, 15, 14), (14, 15, 1, 0), (0, 2, 4, 6, 8, 10, 12, 14)])
me_cylinder_010.use_remesh_preserve_volume = False
me_cylinder_010.use_remesh_preserve_attributes = False
me_cylinder_010.use_mirror_vertex_groups = False
me_cylinder_010.update()
me_cylinder_009 = bpy.data.meshes.new('Cylinder.009')
me_cylinder_009.from_pydata([(0.0, 0.006, -0.145), (0.0, 0.006, 0.145), (0.004243, 0.004243, -0.145), (0.004243, 0.004243, 0.145), (0.006, -2.623e-10, -0.145), (0.006, -2.623e-10, 0.145), (0.004243, -0.004243, -0.145), (0.004243, -0.004243, 0.145), (-5.245e-10, -0.006, -0.145), (-5.245e-10, -0.006, 0.145), (-0.004243, -0.004243, -0.145), (-0.004243, -0.004243, 0.145), (-0.006, 7.155e-11, -0.145), (-0.006, 7.155e-11, 0.145), (-0.004243, 0.004243, -0.145), (-0.004243, 0.004243, 0.145)], [], [(0, 1, 3, 2), (2, 3, 5, 4), (4, 5, 7, 6), (6, 7, 9, 8), (8, 9, 11, 10), (10, 11, 13, 12), (3, 1, 15, 13, 11, 9, 7, 5), (12, 13, 15, 14), (14, 15, 1, 0), (0, 2, 4, 6, 8, 10, 12, 14)])
me_cylinder_009.use_remesh_preserve_volume = False
me_cylinder_009.use_remesh_preserve_attributes = False
me_cylinder_009.use_mirror_vertex_groups = False
me_cylinder_009.update()
me_cylinder_008 = bpy.data.meshes.new('Cylinder.008')
me_cylinder_008.from_pydata([(0.0, 0.006, -0.145), (0.0, 0.006, 0.145), (0.004243, 0.004243, -0.145), (0.004243, 0.004243, 0.145), (0.006, -2.623e-10, -0.145), (0.006, -2.623e-10, 0.145), (0.004243, -0.004243, -0.145), (0.004243, -0.004243, 0.145), (-5.245e-10, -0.006, -0.145), (-5.245e-10, -0.006, 0.145), (-0.004243, -0.004243, -0.145), (-0.004243, -0.004243, 0.145), (-0.006, 7.155e-11, -0.145), (-0.006, 7.155e-11, 0.145), (-0.004243, 0.004243, -0.145), (-0.004243, 0.004243, 0.145)], [], [(0, 1, 3, 2), (2, 3, 5, 4), (4, 5, 7, 6), (6, 7, 9, 8), (8, 9, 11, 10), (10, 11, 13, 12), (3, 1, 15, 13, 11, 9, 7, 5), (12, 13, 15, 14), (14, 15, 1, 0), (0, 2, 4, 6, 8, 10, 12, 14)])
me_cylinder_008.use_remesh_preserve_volume = False
me_cylinder_008.use_remesh_preserve_attributes = False
me_cylinder_008.use_mirror_vertex_groups = False
me_cylinder_008.update()
me_cylinder_007 = bpy.data.meshes.new('Cylinder.007')
me_cylinder_007.from_pydata([(0.0, 0.006, -0.145), (0.0, 0.006, 0.145), (0.004243, 0.004243, -0.145), (0.004243, 0.004243, 0.145), (0.006, -2.623e-10, -0.145), (0.006, -2.623e-10, 0.145), (0.004243, -0.004243, -0.145), (0.004243, -0.004243, 0.145), (-5.245e-10, -0.006, -0.145), (-5.245e-10, -0.006, 0.145), (-0.004243, -0.004243, -0.145), (-0.004243, -0.004243, 0.145), (-0.006, 7.155e-11, -0.145), (-0.006, 7.155e-11, 0.145), (-0.004243, 0.004243, -0.145), (-0.004243, 0.004243, 0.145)], [], [(0, 1, 3, 2), (2, 3, 5, 4), (4, 5, 7, 6), (6, 7, 9, 8), (8, 9, 11, 10), (10, 11, 13, 12), (3, 1, 15, 13, 11, 9, 7, 5), (12, 13, 15, 14), (14, 15, 1, 0), (0, 2, 4, 6, 8, 10, 12, 14)])
me_cylinder_007.use_remesh_preserve_volume = False
me_cylinder_007.use_remesh_preserve_attributes = False
me_cylinder_007.use_mirror_vertex_groups = False
me_cylinder_007.update()
me_cylinder_006 = bpy.data.meshes.new('Cylinder.006')
me_cylinder_006.from_pydata([(0.0, 0.006, -0.145), (0.0, 0.006, 0.145), (0.004243, 0.004243, -0.145), (0.004243, 0.004243, 0.145), (0.006, -2.623e-10, -0.145), (0.006, -2.623e-10, 0.145), (0.004243, -0.004243, -0.145), (0.004243, -0.004243, 0.145), (-5.245e-10, -0.006, -0.145), (-5.245e-10, -0.006, 0.145), (-0.004243, -0.004243, -0.145), (-0.004243, -0.004243, 0.145), (-0.006, 7.155e-11, -0.145), (-0.006, 7.155e-11, 0.145), (-0.004243, 0.004243, -0.145), (-0.004243, 0.004243, 0.145)], [], [(0, 1, 3, 2), (2, 3, 5, 4), (4, 5, 7, 6), (6, 7, 9, 8), (8, 9, 11, 10), (10, 11, 13, 12), (3, 1, 15, 13, 11, 9, 7, 5), (12, 13, 15, 14), (14, 15, 1, 0), (0, 2, 4, 6, 8, 10, 12, 14)])
me_cylinder_006.use_remesh_preserve_volume = False
me_cylinder_006.use_remesh_preserve_attributes = False
me_cylinder_006.use_mirror_vertex_groups = False
me_cylinder_006.update()
me_cylinder_005 = bpy.data.meshes.new('Cylinder.005')
me_cylinder_005.from_pydata([(0.0, 0.006, -0.145), (0.0, 0.006, 0.145), (0.004243, 0.004243, -0.145), (0.004243, 0.004243, 0.145), (0.006, -2.623e-10, -0.145), (0.006, -2.623e-10, 0.145), (0.004243, -0.004243, -0.145), (0.004243, -0.004243, 0.145), (-5.245e-10, -0.006, -0.145), (-5.245e-10, -0.006, 0.145), (-0.004243, -0.004243, -0.145), (-0.004243, -0.004243, 0.145), (-0.006, 7.155e-11, -0.145), (-0.006, 7.155e-11, 0.145), (-0.004243, 0.004243, -0.145), (-0.004243, 0.004243, 0.145)], [], [(0, 1, 3, 2), (2, 3, 5, 4), (4, 5, 7, 6), (6, 7, 9, 8), (8, 9, 11, 10), (10, 11, 13, 12), (3, 1, 15, 13, 11, 9, 7, 5), (12, 13, 15, 14), (14, 15, 1, 0), (0, 2, 4, 6, 8, 10, 12, 14)])
me_cylinder_005.use_remesh_preserve_volume = False
me_cylinder_005.use_remesh_preserve_attributes = False
me_cylinder_005.use_mirror_vertex_groups = False
me_cylinder_005.update()
me_cylinder_004 = bpy.data.meshes.new('Cylinder.004')
me_cylinder_004.from_pydata([(0.0, 0.006, -0.145), (0.0, 0.006, 0.145), (0.004243, 0.004243, -0.145), (0.004243, 0.004243, 0.145), (0.006, -2.623e-10, -0.145), (0.006, -2.623e-10, 0.145), (0.004243, -0.004243, -0.145), (0.004243, -0.004243, 0.145), (-5.245e-10, -0.006, -0.145), (-5.245e-10, -0.006, 0.145), (-0.004243, -0.004243, -0.145), (-0.004243, -0.004243, 0.145), (-0.006, 7.155e-11, -0.145), (-0.006, 7.155e-11, 0.145), (-0.004243, 0.004243, -0.145), (-0.004243, 0.004243, 0.145)], [], [(0, 1, 3, 2), (2, 3, 5, 4), (4, 5, 7, 6), (6, 7, 9, 8), (8, 9, 11, 10), (10, 11, 13, 12), (3, 1, 15, 13, 11, 9, 7, 5), (12, 13, 15, 14), (14, 15, 1, 0), (0, 2, 4, 6, 8, 10, 12, 14)])
me_cylinder_004.use_remesh_preserve_volume = False
me_cylinder_004.use_remesh_preserve_attributes = False
me_cylinder_004.use_mirror_vertex_groups = False
me_cylinder_004.update()
me_plane_006 = bpy.data.meshes.new('Plane.006')
me_plane_006.from_pydata([(-1.0, -1.0, 0.0), (1.0, -1.0, 0.0), (-1.0, 1.0, 0.0), (1.0, 1.0, 0.0), (-1.0, 1.0, 2.16), (-1.0, -1.0, 2.16), (1.0, -1.0, 2.16), (1.0, 1.0, 2.16), (-0.7714, -1.0, 0.0), (-0.7714, 1.0, 0.0), (-0.7714, -1.0, 2.16), (-0.7714, 1.0, 2.16), (-1.0, -0.8974, 0.0), (1.0, -0.8974, 0.0), (-1.0, -0.8974, 2.16), (1.0, -0.8974, 2.16), (-0.7714, -0.8974, 2.16), (-0.7714, -0.8974, 0.0), (1.0, -0.8974, -0.05), (1.0, 1.0, -0.05), (-0.7714, 1.0, -0.05), (-0.7714, -0.8974, -0.05), (1.0, 0.3462, 0.0), (1.0, 0.3462, 2.16), (-0.7714, 0.3462, 2.16), (-1.0, 0.3462, 0.0), (-1.0, 0.3462, 2.16), (-0.7714, 0.3462, 0.0), (1.0, 0.3462, -0.05), (-0.7714, 0.3462, -0.05), (-1.0, 0.3397, 0.0), (-1.0, 0.3397, 2.16), (-0.7714, 0.3397, 0.0), (-0.7714, 0.3397, -0.05), (1.0, 0.3397, 0.0), (1.0, 0.3397, 2.16), (-0.7714, 0.3397, 2.16), (1.0, 0.3397, -0.05), (-1.0, -0.3141, 0.0), (-1.0, -0.3141, 2.16), (-0.7714, -0.3141, 0.0), (-0.7714, -0.3141, -0.05), (1.0, -0.3141, 0.0), (1.0, -0.3141, 2.16), (-0.7714, -0.3141, 2.16), (1.0, -0.3141, -0.05), (-1.0, -0.3205, 0.0), (-1.0, -0.3205, 2.16), (-0.7714, -0.3205, 0.0), (-0.7714, -0.3205, -0.05), (1.0, -0.3205, 0.0), (1.0, -0.3205, 2.16), (-0.7714, -0.3205, 2.16), (1.0, -0.3205, -0.05), (-0.3259, 0.3462, 0.0), (-0.3259, 0.3462, 2.16), (-0.3259, 0.3397, 0.0), (-0.3259, 0.3397, 2.16), (-0.3259, -0.3141, 0.0), (-0.3259, -0.3141, 2.16), (-0.3259, -0.3205, 0.0), (-0.3259, -0.3205, 2.16)], [], [(27, 9, 20, 29), (24, 23, 7, 11), (9, 2, 4, 11), (8, 1, 6, 10), (22, 3, 7, 23), (12, 0, 5, 14), (0, 8, 10, 5), (3, 9, 11, 7), (26, 24, 11, 4), (25, 2, 9, 27), (0, 12, 17, 8), (5, 10, 16, 14), (46, 12, 14, 47), (1, 13, 15, 6), (10, 6, 15, 16), (8, 17, 13, 1), (29, 20, 19, 28), (50, 13, 18, 53), (9, 3, 19, 20), (13, 17, 21, 18), (3, 22, 28, 19), (33, 29, 28, 37), (2, 25, 26, 4), (30, 25, 27, 32), (31, 36, 24, 26), (34, 22, 23, 35), (36, 35, 23, 24), (32, 27, 29, 33), (40, 32, 33, 41), (44, 43, 35, 36), (42, 34, 35, 43), (39, 44, 36, 31), (38, 30, 32, 40), (41, 33, 37, 45), (22, 34, 37, 28), (26, 25, 54, 55), (49, 41, 45, 53), (46, 38, 40, 48), (47, 52, 44, 39), (50, 42, 43, 51), (52, 51, 43, 44), (48, 40, 41, 49), (34, 42, 45, 37), (30, 38, 39, 31), (17, 48, 49, 21), (16, 15, 51, 52), (13, 50, 51, 15), (14, 16, 52, 47), (12, 46, 48, 17), (21, 49, 53, 18), (42, 50, 53, 45), (39, 38, 58, 59), (54, 56, 57, 55), (58, 60, 61, 59), (46, 47, 61, 60), (31, 26, 55, 57), (38, 46, 60, 58), (30, 31, 57, 56), (47, 39, 59, 61), (25, 30, 56, 54)])
me_plane_006.use_remesh_preserve_volume = False
me_plane_006.use_remesh_preserve_attributes = False
me_plane_006.use_mirror_vertex_groups = False
me_plane_006.update()
me_plane_010 = bpy.data.meshes.new('Plane.010')
me_plane_010.from_pydata([(-1.0, -1.0, 0.0), (1.0, -1.0, 0.0), (-1.0, 1.0, 0.0), (1.0, 1.0, 0.0), (-1.0, -1.0, 0.73), (1.0, -1.0, 0.73), (-1.0, 1.0, 0.73), (1.0, 1.0, 0.73), (1.0, 1.0, 0.37), (1.0, -1.0, 0.37), (-1.0, -1.0, 0.37), (-1.0, 1.0, 0.37), (-1.0, -0.9481, 0.0), (1.0, -0.9481, 0.0), (-1.0, -0.9481, 0.73), (1.0, -0.9481, 0.73), (-1.0, -0.9481, 0.37), (1.0, -0.9481, 0.37), (1.0, 0.9481, 0.0), (1.0, 0.9481, 0.73), (-1.0, 0.9481, 0.37), (-1.0, 0.9481, 0.0), (-1.0, 0.9481, 0.73), (1.0, 0.9481, 0.37), (1.0, 1.0, 0.71), (-1.0, -1.0, 0.71), (1.0, -1.0, 0.71), (-1.0, 1.0, 0.71), (-1.0, -0.9481, 0.71), (1.0, -0.9481, 0.71), (-1.0, 0.9481, 0.71), (1.0, 0.9481, 0.71), (1.0, -1.0, 0.35), (-1.0, 1.0, 0.35), (1.0, 1.0, 0.35), (-1.0, -1.0, 0.35), (1.0, -0.9481, 0.35), (-1.0, -0.9481, 0.35), (-1.0, 0.9481, 0.35), (1.0, 0.9481, 0.35), (1.0, -1.0, 0.02), (-1.0, 1.0, 0.02), (1.0, 1.0, 0.02), (-1.0, -1.0, 0.02), (1.0, -0.9481, 0.02), (-1.0, -0.9481, 0.02), (-1.0, 0.9481, 0.02), (1.0, 0.9481, 0.02), (1.0, 1.0, 0.345), (-1.0, -1.0, 0.345), (1.0, -0.9481, 0.345), (-1.0, -0.9481, 0.345), (-1.0, 0.9481, 0.345), (1.0, 0.9481, 0.345), (1.0, -1.0, 0.345), (-1.0, 1.0, 0.345), (1.0, -1.0, 0.025), (-1.0, 1.0, 0.025), (1.0, 1.0, 0.025), (-1.0, -1.0, 0.025), (1.0, -0.9481, 0.025), (-1.0, -0.9481, 0.025), (-1.0, 0.9481, 0.025), (1.0, 0.9481, 0.025), (-1.0, -0.9351, 0.0), (1.0, -0.9351, 0.37), (1.0, -0.9351, 0.0), (-1.0, -0.9351, 0.37), (1.0, -0.9351, 0.35), (-1.0, -0.9351, 0.35), (-1.0, -0.9351, 0.02), (1.0, -0.9351, 0.02), (-1.0, -0.9351, 0.345), (1.0, -0.9351, 0.345), (1.0, -0.9351, 0.025), (-1.0, -0.9351, 0.025), (1.0, 0.9351, 0.0), (-1.0, 0.9351, 0.37), (-1.0, 0.9351, 0.35), (-1.0, 0.9351, 0.02), (-1.0, 0.9351, 0.345), (-1.0, 0.9351, 0.025), (-1.0, 0.9351, 0.0), (1.0, 0.9351, 0.37), (1.0, 0.9351, 0.35), (1.0, 0.9351, 0.02), (1.0, 0.9351, 0.345), (1.0, 0.9351, 0.025), (-0.219, -0.9481, 0.345), (-0.219, -0.9481, 0.35), (-0.219, 0.9481, 0.345), (-0.219, 0.9481, 0.35), (-0.219, -0.9351, 0.35), (-0.219, -0.9351, 0.02), (-0.219, -0.9481, 0.02), (-0.219, -0.9481, 0.025), (-0.219, 0.9481, 0.025), (-0.219, -0.9351, 0.345), (-0.219, 0.9481, 0.02), (-0.219, -0.9351, 0.025), (-0.219, 0.9351, 0.35), (-0.219, 0.9351, 0.02), (-0.219, 0.9351, 0.345), (-0.219, 0.9351, 0.025), (1.077, 0.05195, 0.2994), (1.127, 0.05195, 0.2994), (1.077, 0.03673, 0.2853), (1.127, 0.03673, 0.2853), (1.077, -2.271e-09, 0.2794), (1.127, -2.271e-09, 0.2794), (1.077, -0.03673, 0.2853), (1.127, -0.03673, 0.2853), (1.077, -0.05195, 0.2994), (1.127, -0.05195, 0.2994), (1.077, -0.03673, 0.3136), (1.127, -0.03673, 0.3136), (1.077, 6.195e-10, 0.3194), (1.127, 6.195e-10, 0.3194), (1.077, 0.03673, 0.3136), (1.127, 0.03673, 0.3136), (1.077, 0.04524, 0.2994), (1.077, 0.03464, 0.2896), (1.077, -2.236e-09, 0.2841), (1.077, -0.03464, 0.2896), (1.077, -0.04524, 0.2994), (1.077, -0.03464, 0.3093), (1.077, 6.195e-10, 0.3148), (1.077, 0.03464, 0.3093), (1.077, 0.05195, 0.2994), (1.077, 0.03673, 0.2853), (1.077, -2.271e-09, 0.2794), (1.077, -0.03673, 0.2853), (1.077, -0.05195, 0.2994), (1.077, -0.03673, 0.3136), (1.077, 6.195e-10, 0.3194), (1.077, 0.03673, 0.3136), (1.001, 0.04524, 0.2994), (1.001, 0.03464, 0.2896), (1.001, -2.236e-09, 0.2841), (1.001, -0.03464, 0.2896), (1.001, -0.04524, 0.2994), (1.001, -0.03464, 0.3093), (1.001, 6.195e-10, 0.3148), (1.001, 0.03464, 0.3093), (0.9455, -0.9505, 0.001532), (0.9798, -0.9573, 0.001532), (0.9455, -0.9349, -0.02413), (0.9455, -0.9505, -0.01557), (1.003, -0.9463, -0.02413), (0.9798, -0.9573, -0.01557), (1.027, -0.9738, -0.02413), (0.9941, -0.9738, -0.01557), (1.003, -1.001, -0.02413), (0.9798, -0.9903, -0.01557), (0.9455, -1.013, -0.02413), (0.9455, -0.9972, -0.01557), (0.8881, -1.001, -0.02413), (0.9111, -0.9903, -0.01557), (0.8644, -0.9738, -0.02413), (0.8969, -0.9738, -0.01557), (0.8881, -0.9463, -0.02413), (0.9111, -0.9573, -0.01557), (0.9941, -0.9738, 0.001532), (0.9798, -0.9903, 0.001532), (0.9455, -0.9972, 0.001532), (0.9111, -0.9903, 0.001532), (0.8969, -0.9738, 0.001532), (0.9111, -0.9573, 0.001532), (-0.92, -0.9505, 0.001532), (-0.8857, -0.9573, 0.001532), (-0.92, -0.9349, -0.02413), (-0.92, -0.9505, -0.01557), (-0.8627, -0.9463, -0.02413), (-0.8857, -0.9573, -0.01557), (-0.839, -0.9738, -0.02413), (-0.8714, -0.9738, -0.01557), (-0.8627, -1.001, -0.02413), (-0.8857, -0.9903, -0.01557), (-0.92, -1.013, -0.02413), (-0.92, -0.9972, -0.01557), (-0.9774, -1.001, -0.02413), (-0.9544, -0.9903, -0.01557), (-1.001, -0.9738, -0.02413), (-0.9686, -0.9738, -0.01557), (-0.9774, -0.9463, -0.02413), (-0.9544, -0.9573, -0.01557), (-0.8714, -0.9738, 0.001532), (-0.8857, -0.9903, 0.001532), (-0.92, -0.9972, 0.001532), (-0.9544, -0.9903, 0.001532), (-0.9686, -0.9738, 0.001532), (-0.9544, -0.9573, 0.001532), (-0.92, 0.993, 0.001532), (-0.92, 1.009, -0.02413), (-0.92, 0.993, -0.01557), (-0.839, 0.9697, -0.02413), (-0.8714, 0.9697, -0.01557), (-0.92, 0.9307, -0.02413), (-0.9774, 0.9421, -0.02413), (-0.9774, 0.9972, -0.02413), (-0.9544, 0.9862, -0.01557), (-0.9544, 0.9532, 0.001532), (-0.9686, 0.9697, 0.001532), (-0.9544, 0.9862, 0.001532), (-0.8857, 0.9862, 0.001532), (-0.8627, 0.9972, -0.02413), (-0.8857, 0.9862, -0.01557), (-0.8627, 0.9421, -0.02413), (-0.8857, 0.9532, -0.01557), (-0.92, 0.9463, -0.01557), (-0.9544, 0.9532, -0.01557), (-1.001, 0.9697, -0.02413), (-0.9686, 0.9697, -0.01557), (-0.8714, 0.9697, 0.001532), (-0.8857, 0.9532, 0.001532), (-0.92, 0.9463, 0.001532), (0.9422, 0.993, 0.001532), (0.9766, 0.9862, 0.001532), (0.9422, 1.009, -0.02413), (0.9422, 0.993, -0.01557), (0.9996, 0.9972, -0.02413), (0.9766, 0.9862, -0.01557), (1.023, 0.9697, -0.02413), (0.9908, 0.9697, -0.01557), (0.9996, 0.9421, -0.02413), (0.9766, 0.9532, -0.01557), (0.9422, 0.9307, -0.02413), (0.9422, 0.9463, -0.01557), (0.8849, 0.9421, -0.02413), (0.9079, 0.9532, -0.01557), (0.8612, 0.9697, -0.02413), (0.8936, 0.9697, -0.01557), (0.8849, 0.9972, -0.02413), (0.9079, 0.9862, -0.01557), (0.9908, 0.9697, 0.001532), (0.9766, 0.9532, 0.001532), (0.9422, 0.9463, 0.001532), (0.9079, 0.9532, 0.001532), (0.8936, 0.9697, 0.001532), (0.9079, 0.9862, 0.001532)], [], [(21, 2, 3, 18), (22, 19, 7, 6), (31, 24, 7, 19), (28, 25, 4, 14), (24, 27, 6, 7), (25, 26, 5, 4), (35, 32, 9, 10), (34, 33, 11, 8), (37, 35, 10, 16), (39, 34, 8, 23), (32, 36, 17, 9), (69, 37, 16, 67), (30, 28, 14, 22), (26, 29, 15, 5), (4, 5, 15, 14), (0, 12, 13, 1), (27, 30, 22, 6), (33, 38, 20, 11), (84, 39, 23, 83), (29, 31, 19, 15), (14, 15, 19, 22), (82, 21, 18, 76), (11, 20, 30, 27), (9, 17, 29, 26), (65, 67, 16, 17), (10, 9, 26, 25), (8, 11, 27, 24), (16, 10, 25, 28), (23, 8, 24, 31), (28, 29, 17, 16), (31, 29, 28, 30), (30, 20, 23, 31), (85, 47, 98, 101), (55, 52, 38, 33), (72, 51, 37, 69), (54, 50, 36, 32), (53, 48, 34, 39), (51, 49, 35, 37), (48, 55, 33, 34), (49, 54, 32, 35), (0, 1, 40, 43), (3, 2, 41, 42), (12, 0, 43, 45), (18, 3, 42, 47), (1, 13, 44, 40), (64, 12, 45, 70), (2, 21, 46, 41), (76, 18, 47, 85), (59, 56, 54, 49), (58, 57, 55, 48), (61, 59, 49, 51), (63, 58, 48, 53), (56, 60, 50, 54), (75, 61, 51, 72), (57, 62, 52, 55), (68, 36, 89, 92), (60, 44, 94, 95), (41, 46, 62, 57), (70, 45, 61, 75), (40, 44, 60, 56), (47, 42, 58, 63), (45, 43, 59, 61), (42, 41, 57, 58), (43, 40, 56, 59), (79, 70, 75, 81), (87, 74, 99, 103), (63, 53, 90, 96), (81, 75, 72, 80), (13, 66, 71, 44), (82, 64, 70, 79), (80, 72, 69, 78), (39, 84, 100, 91), (83, 77, 67, 65), (12, 64, 66, 13), (36, 68, 65, 17), (78, 69, 67, 77), (38, 78, 77, 20), (23, 20, 77, 83), (52, 80, 78, 38), (21, 82, 79, 46), (62, 81, 80, 52), (46, 79, 81, 62), (53, 39, 91, 90), (74, 87, 86, 73), (66, 76, 85, 71), (73, 86, 102, 97), (64, 82, 76, 66), (68, 84, 83, 65), (102, 90, 91, 100), (103, 96, 90, 102), (101, 98, 96, 103), (94, 93, 99, 95), (95, 99, 97, 88), (88, 97, 92, 89), (93, 101, 103, 99), (97, 102, 100, 92), (44, 71, 93, 94), (84, 68, 92, 100), (47, 63, 96, 98), (86, 87, 103, 102), (36, 50, 88, 89), (74, 73, 97, 99), (50, 60, 95, 88), (71, 85, 101, 93), (104, 105, 107, 106), (106, 107, 109, 108), (108, 109, 111, 110), (110, 111, 113, 112), (112, 113, 115, 114), (114, 115, 117, 116), (107, 105, 119, 117, 115, 113, 111, 109), (116, 117, 119, 118), (118, 119, 105, 104), (108, 110, 131, 130), (120, 121, 137, 136), (114, 116, 134, 133), (110, 112, 132, 131), (116, 118, 135, 134), (106, 108, 130, 129), (112, 114, 133, 132), (118, 104, 128, 135), (104, 106, 129, 128), (121, 120, 128, 129), (122, 121, 129, 130), (123, 122, 130, 131), (124, 123, 131, 132), (125, 124, 132, 133), (126, 125, 133, 134), (127, 126, 134, 135), (120, 127, 135, 128), (136, 137, 138, 139, 140, 141, 142, 143), (127, 120, 136, 143), (125, 126, 142, 141), (123, 124, 140, 139), (121, 122, 138, 137), (126, 127, 143, 142), (124, 125, 141, 140), (122, 123, 139, 138), (161, 159, 166, 167), (146, 147, 149, 148), (153, 151, 162, 163), (148, 149, 151, 150), (149, 147, 144, 145), (150, 151, 153, 152), (159, 157, 165, 166), (152, 153, 155, 154), (151, 149, 145, 162), (154, 155, 157, 156), (157, 155, 164, 165), (156, 157, 159, 158), (147, 161, 167, 144), (145, 144, 167, 166, 165, 164, 163, 162), (158, 159, 161, 160), (155, 153, 163, 164), (160, 161, 147, 146), (146, 148, 150, 152, 154, 156, 158, 160), (170, 171, 173, 172), (177, 175, 186, 187), (172, 173, 175, 174), (173, 171, 168, 169), (174, 175, 177, 176), (183, 181, 189, 190), (176, 177, 179, 178), (175, 173, 169, 186), (178, 179, 181, 180), (181, 179, 188, 189), (180, 181, 183, 182), (171, 185, 191, 168), (169, 168, 191, 190, 189, 188, 187, 186), (182, 183, 185, 184), (179, 177, 187, 188), (184, 185, 171, 170), (170, 172, 174, 176, 178, 180, 182, 184), (193, 194, 206, 205), (208, 196, 213, 214), (205, 206, 196, 195), (206, 194, 192, 204), (195, 196, 208, 207), (212, 210, 201, 202), (207, 208, 209, 197), (196, 206, 204, 213), (197, 209, 210, 198), (210, 209, 215, 201), (198, 210, 212, 211), (194, 200, 203, 192), (204, 192, 203, 202, 201, 215, 214, 213), (211, 212, 200, 199), (199, 200, 194, 193), (193, 205, 195, 207, 197, 198, 211, 199), (209, 208, 214, 215), (218, 219, 221, 220), (225, 223, 234, 235), (220, 221, 223, 222), (221, 219, 216, 217), (222, 223, 225, 224), (231, 229, 237, 238), (224, 225, 227, 226), (223, 221, 217, 234), (226, 227, 229, 228), (229, 227, 236, 237), (228, 229, 231, 230), (219, 233, 239, 216), (217, 216, 239, 238, 237, 236, 235, 234), (230, 231, 233, 232), (227, 225, 235, 236), (232, 233, 219, 218), (218, 220, 222, 224, 226, 228, 230, 232)])
me_plane_010.use_remesh_preserve_volume = False
me_plane_010.use_remesh_preserve_attributes = False
me_plane_010.use_mirror_vertex_groups = False
me_plane_010.update()
me_plane_009 = bpy.data.meshes.new('Plane.009')
me_plane_009.from_pydata([(-1.0, -1.0, 0.0), (1.0, -1.0, 0.0), (-1.0, 1.0, 0.0), (1.0, 1.0, 0.0), (-1.0, -1.0, 0.73), (1.0, -1.0, 0.73), (-1.0, 1.0, 0.73), (1.0, 1.0, 0.73), (1.0, 1.0, 0.37), (1.0, -1.0, 0.37), (-1.0, -1.0, 0.37), (-1.0, 1.0, 0.37), (-1.0, -0.9481, 0.0), (1.0, -0.9481, 0.0), (-1.0, -0.9481, 0.73), (1.0, -0.9481, 0.73), (-1.0, -0.9481, 0.37), (1.0, -0.9481, 0.37), (1.0, 0.9481, 0.0), (1.0, 0.9481, 0.73), (-1.0, 0.9481, 0.37), (-1.0, 0.9481, 0.0), (-1.0, 0.9481, 0.73), (1.0, 0.9481, 0.37), (1.0, 1.0, 0.71), (-1.0, -1.0, 0.71), (1.0, -1.0, 0.71), (-1.0, 1.0, 0.71), (-1.0, -0.9481, 0.71), (1.0, -0.9481, 0.71), (-1.0, 0.9481, 0.71), (1.0, 0.9481, 0.71), (1.0, -1.0, 0.35), (-1.0, 1.0, 0.35), (1.0, 1.0, 0.35), (-1.0, -1.0, 0.35), (1.0, -0.9481, 0.35), (-1.0, -0.9481, 0.35), (-1.0, 0.9481, 0.35), (1.0, 0.9481, 0.35), (1.0, -1.0, 0.02), (-1.0, 1.0, 0.02), (1.0, 1.0, 0.02), (-1.0, -1.0, 0.02), (1.0, -0.9481, 0.02), (-1.0, -0.9481, 0.02), (-1.0, 0.9481, 0.02), (1.0, 0.9481, 0.02), (1.0, 1.0, 0.345), (-1.0, -1.0, 0.345), (1.0, -0.9481, 0.345), (-1.0, -0.9481, 0.345), (-1.0, 0.9481, 0.345), (1.0, 0.9481, 0.345), (1.0, -1.0, 0.345), (-1.0, 1.0, 0.345), (1.0, -1.0, 0.025), (-1.0, 1.0, 0.025), (1.0, 1.0, 0.025), (-1.0, -1.0, 0.025), (1.0, -0.9481, 0.025), (-1.0, -0.9481, 0.025), (-1.0, 0.9481, 0.025), (1.0, 0.9481, 0.025), (-1.0, -0.9351, 0.0), (1.0, -0.9351, 0.37), (1.0, -0.9351, 0.0), (-1.0, -0.9351, 0.37), (1.0, -0.9351, 0.35), (-1.0, -0.9351, 0.35), (-1.0, -0.9351, 0.02), (1.0, -0.9351, 0.02), (-1.0, -0.9351, 0.345), (1.0, -0.9351, 0.345), (1.0, -0.9351, 0.025), (-1.0, -0.9351, 0.025), (1.0, 0.9351, 0.0), (-1.0, 0.9351, 0.37), (-1.0, 0.9351, 0.35), (-1.0, 0.9351, 0.02), (-1.0, 0.9351, 0.345), (-1.0, 0.9351, 0.025), (-1.0, 0.9351, 0.0), (1.0, 0.9351, 0.37), (1.0, 0.9351, 0.35), (1.0, 0.9351, 0.02), (1.0, 0.9351, 0.345), (1.0, 0.9351, 0.025), (-0.219, -0.9481, 0.345), (-0.219, -0.9481, 0.35), (-0.219, 0.9481, 0.345), (-0.219, 0.9481, 0.35), (-0.219, -0.9351, 0.35), (-0.219, -0.9351, 0.02), (-0.219, -0.9481, 0.02), (-0.219, -0.9481, 0.025), (-0.219, 0.9481, 0.025), (-0.219, -0.9351, 0.345), (-0.219, 0.9481, 0.02), (-0.219, -0.9351, 0.025), (-0.219, 0.9351, 0.35), (-0.219, 0.9351, 0.02), (-0.219, 0.9351, 0.345), (-0.219, 0.9351, 0.025), (1.077, 0.05195, 0.2994), (1.127, 0.05195, 0.2994), (1.077, 0.03673, 0.2853), (1.127, 0.03673, 0.2853), (1.077, -2.271e-09, 0.2794), (1.127, -2.271e-09, 0.2794), (1.077, -0.03673, 0.2853), (1.127, -0.03673, 0.2853), (1.077, -0.05195, 0.2994), (1.127, -0.05195, 0.2994), (1.077, -0.03673, 0.3136), (1.127, -0.03673, 0.3136), (1.077, 6.195e-10, 0.3194), (1.127, 6.195e-10, 0.3194), (1.077, 0.03673, 0.3136), (1.127, 0.03673, 0.3136), (1.077, 0.04524, 0.2994), (1.077, 0.03464, 0.2896), (1.077, -2.236e-09, 0.2841), (1.077, -0.03464, 0.2896), (1.077, -0.04524, 0.2994), (1.077, -0.03464, 0.3093), (1.077, 6.195e-10, 0.3148), (1.077, 0.03464, 0.3093), (1.077, 0.05195, 0.2994), (1.077, 0.03673, 0.2853), (1.077, -2.271e-09, 0.2794), (1.077, -0.03673, 0.2853), (1.077, -0.05195, 0.2994), (1.077, -0.03673, 0.3136), (1.077, 6.195e-10, 0.3194), (1.077, 0.03673, 0.3136), (1.001, 0.04524, 0.2994), (1.001, 0.03464, 0.2896), (1.001, -2.236e-09, 0.2841), (1.001, -0.03464, 0.2896), (1.001, -0.04524, 0.2994), (1.001, -0.03464, 0.3093), (1.001, 6.195e-10, 0.3148), (1.001, 0.03464, 0.3093), (0.9455, -0.9505, 0.001532), (0.9798, -0.9573, 0.001532), (0.9455, -0.9349, -0.02413), (0.9455, -0.9505, -0.01557), (1.003, -0.9463, -0.02413), (0.9798, -0.9573, -0.01557), (1.027, -0.9738, -0.02413), (0.9941, -0.9738, -0.01557), (1.003, -1.001, -0.02413), (0.9798, -0.9903, -0.01557), (0.9455, -1.013, -0.02413), (0.9455, -0.9972, -0.01557), (0.8881, -1.001, -0.02413), (0.9111, -0.9903, -0.01557), (0.8644, -0.9738, -0.02413), (0.8969, -0.9738, -0.01557), (0.8881, -0.9463, -0.02413), (0.9111, -0.9573, -0.01557), (0.9941, -0.9738, 0.001532), (0.9798, -0.9903, 0.001532), (0.9455, -0.9972, 0.001532), (0.9111, -0.9903, 0.001532), (0.8969, -0.9738, 0.001532), (0.9111, -0.9573, 0.001532), (-0.92, -0.9505, 0.001532), (-0.8857, -0.9573, 0.001532), (-0.92, -0.9349, -0.02413), (-0.92, -0.9505, -0.01557), (-0.8627, -0.9463, -0.02413), (-0.8857, -0.9573, -0.01557), (-0.839, -0.9738, -0.02413), (-0.8714, -0.9738, -0.01557), (-0.8627, -1.001, -0.02413), (-0.8857, -0.9903, -0.01557), (-0.92, -1.013, -0.02413), (-0.92, -0.9972, -0.01557), (-0.9774, -1.001, -0.02413), (-0.9544, -0.9903, -0.01557), (-1.001, -0.9738, -0.02413), (-0.9686, -0.9738, -0.01557), (-0.9774, -0.9463, -0.02413), (-0.9544, -0.9573, -0.01557), (-0.8714, -0.9738, 0.001532), (-0.8857, -0.9903, 0.001532), (-0.92, -0.9972, 0.001532), (-0.9544, -0.9903, 0.001532), (-0.9686, -0.9738, 0.001532), (-0.9544, -0.9573, 0.001532), (-0.92, 0.993, 0.001532), (-0.92, 1.009, -0.02413), (-0.92, 0.993, -0.01557), (-0.839, 0.9697, -0.02413), (-0.8714, 0.9697, -0.01557), (-0.92, 0.9307, -0.02413), (-0.9774, 0.9421, -0.02413), (-0.9774, 0.9972, -0.02413), (-0.9544, 0.9862, -0.01557), (-0.9544, 0.9532, 0.001532), (-0.9686, 0.9697, 0.001532), (-0.9544, 0.9862, 0.001532), (-0.8857, 0.9862, 0.001532), (-0.8627, 0.9972, -0.02413), (-0.8857, 0.9862, -0.01557), (-0.8627, 0.9421, -0.02413), (-0.8857, 0.9532, -0.01557), (-0.92, 0.9463, -0.01557), (-0.9544, 0.9532, -0.01557), (-1.001, 0.9697, -0.02413), (-0.9686, 0.9697, -0.01557), (-0.8714, 0.9697, 0.001532), (-0.8857, 0.9532, 0.001532), (-0.92, 0.9463, 0.001532), (0.9422, 0.993, 0.001532), (0.9766, 0.9862, 0.001532), (0.9422, 1.009, -0.02413), (0.9422, 0.993, -0.01557), (0.9996, 0.9972, -0.02413), (0.9766, 0.9862, -0.01557), (1.023, 0.9697, -0.02413), (0.9908, 0.9697, -0.01557), (0.9996, 0.9421, -0.02413), (0.9766, 0.9532, -0.01557), (0.9422, 0.9307, -0.02413), (0.9422, 0.9463, -0.01557), (0.8849, 0.9421, -0.02413), (0.9079, 0.9532, -0.01557), (0.8612, 0.9697, -0.02413), (0.8936, 0.9697, -0.01557), (0.8849, 0.9972, -0.02413), (0.9079, 0.9862, -0.01557), (0.9908, 0.9697, 0.001532), (0.9766, 0.9532, 0.001532), (0.9422, 0.9463, 0.001532), (0.9079, 0.9532, 0.001532), (0.8936, 0.9697, 0.001532), (0.9079, 0.9862, 0.001532)], [], [(21, 2, 3, 18), (22, 19, 7, 6), (31, 24, 7, 19), (28, 25, 4, 14), (24, 27, 6, 7), (25, 26, 5, 4), (35, 32, 9, 10), (34, 33, 11, 8), (37, 35, 10, 16), (39, 34, 8, 23), (32, 36, 17, 9), (69, 37, 16, 67), (30, 28, 14, 22), (26, 29, 15, 5), (4, 5, 15, 14), (0, 12, 13, 1), (27, 30, 22, 6), (33, 38, 20, 11), (84, 39, 23, 83), (29, 31, 19, 15), (14, 15, 19, 22), (82, 21, 18, 76), (11, 20, 30, 27), (9, 17, 29, 26), (65, 67, 16, 17), (10, 9, 26, 25), (8, 11, 27, 24), (16, 10, 25, 28), (23, 8, 24, 31), (28, 29, 17, 16), (31, 29, 28, 30), (30, 20, 23, 31), (85, 47, 98, 101), (55, 52, 38, 33), (72, 51, 37, 69), (54, 50, 36, 32), (53, 48, 34, 39), (51, 49, 35, 37), (48, 55, 33, 34), (49, 54, 32, 35), (0, 1, 40, 43), (3, 2, 41, 42), (12, 0, 43, 45), (18, 3, 42, 47), (1, 13, 44, 40), (64, 12, 45, 70), (2, 21, 46, 41), (76, 18, 47, 85), (59, 56, 54, 49), (58, 57, 55, 48), (61, 59, 49, 51), (63, 58, 48, 53), (56, 60, 50, 54), (75, 61, 51, 72), (57, 62, 52, 55), (68, 36, 89, 92), (60, 44, 94, 95), (41, 46, 62, 57), (70, 45, 61, 75), (40, 44, 60, 56), (47, 42, 58, 63), (45, 43, 59, 61), (42, 41, 57, 58), (43, 40, 56, 59), (79, 70, 75, 81), (87, 74, 99, 103), (63, 53, 90, 96), (81, 75, 72, 80), (13, 66, 71, 44), (82, 64, 70, 79), (80, 72, 69, 78), (39, 84, 100, 91), (83, 77, 67, 65), (12, 64, 66, 13), (36, 68, 65, 17), (78, 69, 67, 77), (38, 78, 77, 20), (23, 20, 77, 83), (52, 80, 78, 38), (21, 82, 79, 46), (62, 81, 80, 52), (46, 79, 81, 62), (53, 39, 91, 90), (74, 87, 86, 73), (66, 76, 85, 71), (73, 86, 102, 97), (64, 82, 76, 66), (68, 84, 83, 65), (102, 90, 91, 100), (103, 96, 90, 102), (101, 98, 96, 103), (94, 93, 99, 95), (95, 99, 97, 88), (88, 97, 92, 89), (93, 101, 103, 99), (97, 102, 100, 92), (44, 71, 93, 94), (84, 68, 92, 100), (47, 63, 96, 98), (86, 87, 103, 102), (36, 50, 88, 89), (74, 73, 97, 99), (50, 60, 95, 88), (71, 85, 101, 93), (104, 105, 107, 106), (106, 107, 109, 108), (108, 109, 111, 110), (110, 111, 113, 112), (112, 113, 115, 114), (114, 115, 117, 116), (107, 105, 119, 117, 115, 113, 111, 109), (116, 117, 119, 118), (118, 119, 105, 104), (108, 110, 131, 130), (120, 121, 137, 136), (114, 116, 134, 133), (110, 112, 132, 131), (116, 118, 135, 134), (106, 108, 130, 129), (112, 114, 133, 132), (118, 104, 128, 135), (104, 106, 129, 128), (121, 120, 128, 129), (122, 121, 129, 130), (123, 122, 130, 131), (124, 123, 131, 132), (125, 124, 132, 133), (126, 125, 133, 134), (127, 126, 134, 135), (120, 127, 135, 128), (136, 137, 138, 139, 140, 141, 142, 143), (127, 120, 136, 143), (125, 126, 142, 141), (123, 124, 140, 139), (121, 122, 138, 137), (126, 127, 143, 142), (124, 125, 141, 140), (122, 123, 139, 138), (161, 159, 166, 167), (146, 147, 149, 148), (153, 151, 162, 163), (148, 149, 151, 150), (149, 147, 144, 145), (150, 151, 153, 152), (159, 157, 165, 166), (152, 153, 155, 154), (151, 149, 145, 162), (154, 155, 157, 156), (157, 155, 164, 165), (156, 157, 159, 158), (147, 161, 167, 144), (145, 144, 167, 166, 165, 164, 163, 162), (158, 159, 161, 160), (155, 153, 163, 164), (160, 161, 147, 146), (146, 148, 150, 152, 154, 156, 158, 160), (170, 171, 173, 172), (177, 175, 186, 187), (172, 173, 175, 174), (173, 171, 168, 169), (174, 175, 177, 176), (183, 181, 189, 190), (176, 177, 179, 178), (175, 173, 169, 186), (178, 179, 181, 180), (181, 179, 188, 189), (180, 181, 183, 182), (171, 185, 191, 168), (169, 168, 191, 190, 189, 188, 187, 186), (182, 183, 185, 184), (179, 177, 187, 188), (184, 185, 171, 170), (170, 172, 174, 176, 178, 180, 182, 184), (193, 194, 206, 205), (208, 196, 213, 214), (205, 206, 196, 195), (206, 194, 192, 204), (195, 196, 208, 207), (212, 210, 201, 202), (207, 208, 209, 197), (196, 206, 204, 213), (197, 209, 210, 198), (210, 209, 215, 201), (198, 210, 212, 211), (194, 200, 203, 192), (204, 192, 203, 202, 201, 215, 214, 213), (211, 212, 200, 199), (199, 200, 194, 193), (193, 205, 195, 207, 197, 198, 211, 199), (209, 208, 214, 215), (218, 219, 221, 220), (225, 223, 234, 235), (220, 221, 223, 222), (221, 219, 216, 217), (222, 223, 225, 224), (231, 229, 237, 238), (224, 225, 227, 226), (223, 221, 217, 234), (226, 227, 229, 228), (229, 227, 236, 237), (228, 229, 231, 230), (219, 233, 239, 216), (217, 216, 239, 238, 237, 236, 235, 234), (230, 231, 233, 232), (227, 225, 235, 236), (232, 233, 219, 218), (218, 220, 222, 224, 226, 228, 230, 232)])
me_plane_009.use_remesh_preserve_volume = False
me_plane_009.use_remesh_preserve_attributes = False
me_plane_009.use_mirror_vertex_groups = False
me_plane_009.update()

# ---- objects
ob_plane = bpy.data.objects.new('Plane', me_plane)
ob_lamp = bpy.data.objects.new('Lamp', light_lamp)
ob_camera = bpy.data.objects.new('Camera', cam_camera)
ob_plane_004 = bpy.data.objects.new('Plane.004', me_plane_004)
ob_plane_003 = bpy.data.objects.new('Plane.003', me_plane_003)
ob_plane_002 = bpy.data.objects.new('Plane.002', me_plane_002)
ob_plane_001 = bpy.data.objects.new('Plane.001', me_plane_001)
ob_plane_008 = bpy.data.objects.new('Plane.008', me_plane_008)
ob_plane_007 = bpy.data.objects.new('Plane.007', me_plane_007)
ob_cylinder_003 = bpy.data.objects.new('Cylinder.003', me_cylinder_003)
ob_cylinder_002 = bpy.data.objects.new('Cylinder.002', me_cylinder_002)
ob_cylinder_001 = bpy.data.objects.new('Cylinder.001', me_cylinder_001)
ob_cylinder = bpy.data.objects.new('Cylinder', me_cylinder)
ob_plane_005 = bpy.data.objects.new('Plane.005', me_plane_005)
ob_circle_004 = bpy.data.objects.new('Circle.004', me_circle_004)
ob_circle_003 = bpy.data.objects.new('Circle.003', me_circle_003)
ob_circle_002 = bpy.data.objects.new('Circle.002', me_circle_002)
ob_circle_001 = bpy.data.objects.new('Circle.001', me_circle_001)
ob_circle = bpy.data.objects.new('Circle', me_circle)
ob_cylinder_012 = bpy.data.objects.new('Cylinder.012', me_cylinder_012)
ob_cylinder_011 = bpy.data.objects.new('Cylinder.011', me_cylinder_011)
ob_cylinder_010 = bpy.data.objects.new('Cylinder.010', me_cylinder_010)
ob_cylinder_009 = bpy.data.objects.new('Cylinder.009', me_cylinder_009)
ob_cylinder_008 = bpy.data.objects.new('Cylinder.008', me_cylinder_008)
ob_cylinder_007 = bpy.data.objects.new('Cylinder.007', me_cylinder_007)
ob_cylinder_006 = bpy.data.objects.new('Cylinder.006', me_cylinder_006)
ob_cylinder_005 = bpy.data.objects.new('Cylinder.005', me_cylinder_005)
ob_cylinder_004 = bpy.data.objects.new('Cylinder.004', me_cylinder_004)
ob_plane_006 = bpy.data.objects.new('Plane.006', me_plane_006)
ob_plane_010 = bpy.data.objects.new('Plane.010', me_plane_010)
ob_plane_009 = bpy.data.objects.new('Plane.009', me_plane_009)

# ---- transforms, parenting, visibility, modifiers, constraints
ob_plane.location = (-2.285, 1.577, 0.03412)
ob_plane.lineart.crease_threshold = 0.0
ob_lamp.location = (7.404, -5.784, 7.438)
ob_lamp.rotation_euler = (-2.452, 2.489, -2.898)
ob_lamp.lock_rotations_4d = False
ob_lamp.empty_display_type = 'ARROWS'
ob_lamp.color = (0.0, 0.0, 0.0, 0.0)
ob_lamp.lineart.crease_threshold = 0.0
ob_camera.location = (10.45, -10.16, 8.315)
ob_camera.rotation_euler = (1.135, -1.991e-05, 0.8102)
ob_camera.lock_rotations_4d = False
ob_camera.empty_display_type = 'ARROWS'
ob_camera.color = (0.0, 0.0, 0.0, 0.0)
ob_camera.hide_viewport = True
ob_camera.display_type = 'WIRE'
ob_camera.lineart.crease_threshold = 0.0
ob_plane_004.location = (-1.505, 2.344, 0.0)
ob_plane_004.scale = (0.24, 0.2, 1.0)
ob_plane_004.lineart.crease_threshold = 0.0
ob_plane_003.location = (-2.229, 2.246, 0.4229)
ob_plane_003.scale = (0.3, 0.2, 0.259)
ob_plane_003.lineart.crease_threshold = 0.0
ob_plane_002.location = (-2.903, 2.246, 0.4229)
ob_plane_002.scale = (0.3, 0.2, 0.259)
ob_plane_002.lineart.crease_threshold = 0.0
ob_plane_001.location = (-2.555, 1.546, 0.1841)
ob_plane_001.scale = (0.74, 1.045, 1.0)
ob_plane_001.lineart.crease_threshold = 0.0
ob_plane_008.location = (-0.7155, -1.216, 1.5)
ob_plane_008.scale = (0.13, 0.55, 1.0)
ob_plane_008.lineart.crease_threshold = 0.0
ob_plane_007.location = (-0.7155, -0.8058, 1.23)
ob_plane_007.scale = (0.13, 0.55, 1.0)
ob_plane_007.lineart.crease_threshold = 0.0
ob_cylinder_003.location = (-1.336, -0.3873, 0.365)
ob_cylinder_003.scale = (1.648, 1.648, 1.648)
ob_cylinder_003.lineart.crease_threshold = 0.0
ob_cylinder_002.location = (-1.336, -1.798, 0.365)
ob_cylinder_002.scale = (1.648, 1.648, 1.648)
ob_cylinder_002.lineart.crease_threshold = 0.0
ob_cylinder_001.location = (-0.6378, -1.798, 0.365)
ob_cylinder_001.scale = (1.648, 1.648, 1.648)
ob_cylinder_001.lineart.crease_threshold = 0.0
ob_cylinder.location = (-0.6378, -0.3845, 0.365)
ob_cylinder.scale = (1.648, 1.648, 1.648)
ob_cylinder.lineart.crease_threshold = 0.0
ob_plane_005.location = (-0.9868, -1.091, 0.0)
ob_plane_005.scale = (0.375, 0.75, 1.0)
ob_plane_005.lineart.crease_threshold = 0.0
ob_circle_004.location = (1.73, 0.7362, 1.98)
ob_circle_004.scale = (0.35, 0.29, 1.0)
ob_circle_004.lineart.crease_threshold = 0.0
ob_circle_003.location = (1.73, 0.7362, 1.56)
ob_circle_003.scale = (0.35, 0.29, 1.0)
ob_circle_003.lineart.crease_threshold = 0.0
ob_circle_002.location = (1.73, 0.7362, 1.14)
ob_circle_002.scale = (0.35, 0.29, 1.0)
ob_circle_002.lineart.crease_threshold = 0.0
ob_circle_001.location = (1.73, 0.7362, 0.72)
ob_circle_001.scale = (0.35, 0.29, 1.0)
ob_circle_001.lineart.crease_threshold = 0.0
ob_circle.location = (1.73, 0.7362, 0.3)
ob_circle.scale = (0.35, 0.29, 1.0)
ob_circle.lineart.crease_threshold = 0.0
ob_cylinder_012.location = (1.377, 2.127, 0.8876)
ob_cylinder_012.rotation_euler = (-0.0, -1.571, 0.0)
ob_cylinder_012.scale = (1.0, 1.0, 0.1419)
ob_cylinder_012.lineart.crease_threshold = 0.0
ob_cylinder_011.location = (1.377, 2.127, 1.111)
ob_cylinder_011.rotation_euler = (-0.0, -1.571, 0.0)
ob_cylinder_011.scale = (1.0, 1.0, 0.1419)
ob_cylinder_011.lineart.crease_threshold = 0.0
ob_cylinder_010.location = (1.357, 2.127, 1.0)
ob_cylinder_010.lineart.crease_threshold = 0.0
ob_cylinder_009.location = (1.357, 2.026, 1.0)
ob_cylinder_009.lineart.crease_threshold = 0.0
ob_cylinder_008.location = (1.377, 2.027, 1.111)
ob_cylinder_008.rotation_euler = (-0.0, -1.571, 0.0)
ob_cylinder_008.scale = (1.0, 1.0, 0.1419)
ob_cylinder_008.lineart.crease_threshold = 0.0
ob_cylinder_007.location = (1.377, 2.027, 0.8876)
ob_cylinder_007.rotation_euler = (-0.0, -1.571, 0.0)
ob_cylinder_007.scale = (1.0, 1.0, 0.1419)
ob_cylinder_007.lineart.crease_threshold = 0.0
ob_cylinder_006.location = (1.377, 1.512, 0.8876)
ob_cylinder_006.rotation_euler = (-0.0, -1.571, 0.0)
ob_cylinder_006.scale = (1.0, 1.0, 0.1419)
ob_cylinder_006.lineart.crease_threshold = 0.0
ob_cylinder_005.location = (1.377, 1.512, 1.111)
ob_cylinder_005.rotation_euler = (-0.0, -1.571, 0.0)
ob_cylinder_005.scale = (1.0, 1.0, 0.1419)
ob_cylinder_005.lineart.crease_threshold = 0.0
ob_cylinder_004.location = (1.357, 1.511, 1.0)
ob_cylinder_004.lineart.crease_threshold = 0.0
ob_plane_006.location = (1.731, 1.801, 0.05)
ob_plane_006.scale = (0.35, 0.78, 1.0)
ob_plane_006.lineart.crease_threshold = 0.0
ob_plane_010.location = (-3.105, -1.144, 0.025)
ob_plane_010.scale = (0.185, 0.385, 1.0)
ob_plane_010.lineart.crease_threshold = 0.0
ob_plane_009.location = (-3.105, -0.329, 0.025)
ob_plane_009.scale = (0.185, 0.385, 1.0)
ob_plane_009.lineart.crease_threshold = 0.0

# ---- collection membership
col_collection_1.objects.link(ob_plane)
col_collection_1.objects.link(ob_lamp)
col_collection_1.objects.link(ob_camera)
col_collection_2.objects.link(ob_plane_004)
col_collection_2.objects.link(ob_plane_003)
col_collection_2.objects.link(ob_plane_002)
col_collection_2.objects.link(ob_plane_001)
col_collection_3.objects.link(ob_plane_008)
col_collection_3.objects.link(ob_plane_007)
col_collection_3.objects.link(ob_cylinder_003)
col_collection_3.objects.link(ob_cylinder_002)
col_collection_3.objects.link(ob_cylinder_001)
col_collection_3.objects.link(ob_cylinder)
col_collection_3.objects.link(ob_plane_005)
col_collection_4.objects.link(ob_circle_004)
col_collection_4.objects.link(ob_circle_003)
col_collection_4.objects.link(ob_circle_002)
col_collection_4.objects.link(ob_circle_001)
col_collection_4.objects.link(ob_circle)
col_collection_4.objects.link(ob_cylinder_012)
col_collection_4.objects.link(ob_cylinder_011)
col_collection_4.objects.link(ob_cylinder_010)
col_collection_4.objects.link(ob_cylinder_009)
col_collection_4.objects.link(ob_cylinder_008)
col_collection_4.objects.link(ob_cylinder_007)
col_collection_4.objects.link(ob_cylinder_006)
col_collection_4.objects.link(ob_cylinder_005)
col_collection_4.objects.link(ob_cylinder_004)
col_collection_4.objects.link(ob_plane_006)
col_collection_5.objects.link(ob_plane_010)
col_collection_5.objects.link(ob_plane_009)

# ---- scene / render settings (as saved in the file)
scene.camera = ob_camera
scene.frame_start = 1; scene.frame_end = 250; scene.frame_set(1)
scene.render.engine = 'CYCLES'
scene.render.resolution_percentage = 50
scene.render.dither_intensity = 0.0
scene.cycles.use_denoising = False
scene.cycles.samples = 128
scene.cycles.sampling_pattern = 'TABULATED_SOBOL'
scene.cycles.use_adaptive_sampling = False
scene.cycles.use_light_tree = False
scene.cycles.blur_glossy = 0.0
scene.cycles.sample_clamp_indirect = 0.0
scene.view_settings.view_transform = 'Standard'
bpy.context.view_layer.update()
